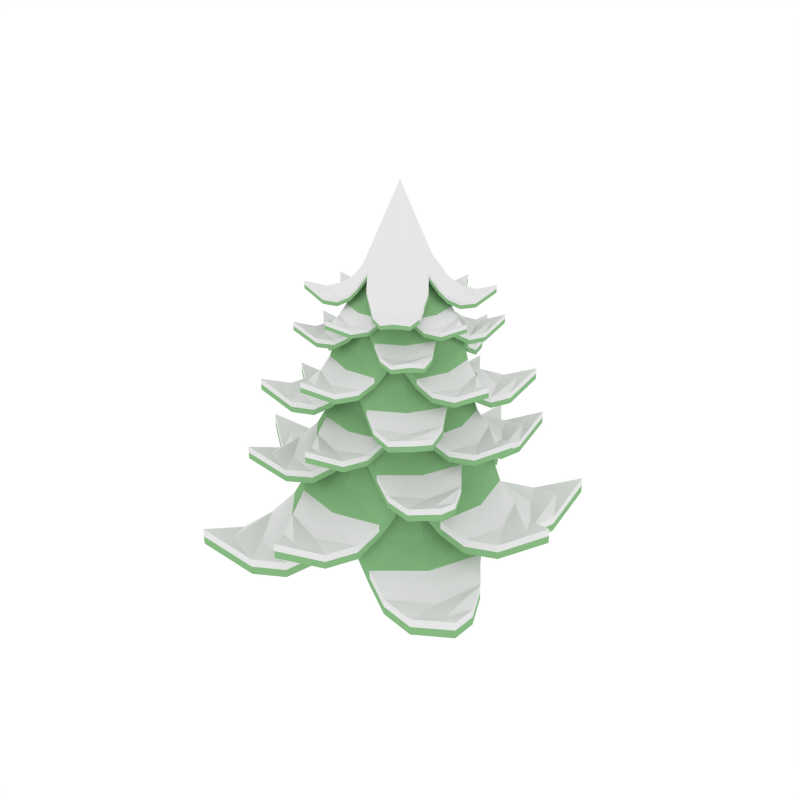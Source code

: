 # Source: PineTree_Snow.blend  (saved by Blender 2.79.0; exported with 4.5.12 LTS)
import bpy
from mathutils import Matrix  # noqa: F401  (used for matrix-valued properties, if any)

bpy.ops.wm.read_factory_settings(use_empty=True)
scene = bpy.context.scene
scene.name = 'Scene'

# ---- collections
col_collection_1 = bpy.data.collections.new('Collection 1'); scene.collection.children.link(col_collection_1)

# ---- materials (node trees are filled in below, after node groups)
mat_brown = bpy.data.materials.new('Brown')
mat_brown.alpha_threshold = 0.0
mat_brown.diffuse_color = (0.3424, 0.1887, 0.07159, 1.0)
mat_brown.roughness = 0.5
mat_green = bpy.data.materials.new('Green')
mat_green.alpha_threshold = 0.0
mat_green.diffuse_color = (0.2475, 0.4869, 0.2274, 1.0)
mat_green.roughness = 0.5
mat_white = bpy.data.materials.new('White')
mat_white.alpha_threshold = 0.0
mat_white.roughness = 0.5

# ---- material node trees

# ---- world
world_world = bpy.data.worlds.new('World'); scene.world = world_world
world_world.color = (1.0, 1.0, 1.0)
world_world.use_sun_shadow = False
world_world.sun_shadow_jitter_overblur = 0.0
world_world.cycles.sampling_method = 'NONE'
world_world.cycles.sample_map_resolution = 256

# ---- meshes
me_cylinder_001 = bpy.data.meshes.new('Cylinder.001')
me_cylinder_001.from_pydata([(0.0, 0.2835, -0.02526), (0.0, 0.1762, 4.261), (0.2005, 0.2005, -0.02526), (0.1246, 0.1246, 4.261), (0.2835, -1.239e-08, -0.02526), (0.1762, -7.703e-09, 4.261), (0.2005, -0.2005, -0.02526), (0.1246, -0.1246, 4.261), (-2.478e-08, -0.2835, -0.02526), (-1.541e-08, -0.1762, 4.261), (-0.2005, -0.2005, -0.02526), (-0.1246, -0.1246, 4.261), (-0.2835, 3.381e-09, -0.02526), (-0.1762, 2.101e-09, 4.261), (-0.2005, 0.2005, -0.02526), (-0.1246, 0.1246, 4.261), (0.0, 0.1945, 1.324), (0.1375, 0.1375, 1.324), (0.1945, -8.502e-09, 1.324), (0.1375, -0.1375, 1.324), (-1.7e-08, -0.1945, 1.324), (-0.1375, -0.1375, 1.324), (-0.1945, 2.319e-09, 1.324), (-0.1375, 0.1375, 1.324), (-0.4066, -0.2981, 5.363), (-0.2054, -0.6747, 5.167), (-0.5036, -0.3693, 5.168), (-0.7053, 0.006987, 5.167), (-0.5034, -0.7643, 4.927), (-0.782, -0.5734, 4.915), (-0.8803, -0.2503, 4.927), (-0.7445, -0.7971, 4.91), (-0.945, -0.6929, 4.968), (-0.984, -0.4703, 4.91), (-0.6173, -0.4527, 5.022), (-0.768, -0.1037, 5.028), (-0.3298, -0.7013, 5.028), (-1.096, -0.8038, 5.061), (-0.08969, -0.5828, 5.367), (0.2981, -0.4066, 5.363), (-0.006987, -0.7053, 5.167), (0.3693, -0.5036, 5.168), (0.6747, -0.2054, 5.167), (0.2503, -0.8803, 4.927), (0.5734, -0.782, 4.915), (0.7643, -0.5034, 4.927), (0.4703, -0.984, 4.91), (0.6929, -0.945, 4.968), (0.7971, -0.7445, 4.91), (0.4527, -0.6173, 5.022), (0.7013, -0.3298, 5.028), (0.1037, -0.768, 5.028), (0.8038, -1.096, 5.061), (-0.2981, 0.4066, 5.363), (-0.5828, 0.08969, 5.367), (0.006987, 0.7053, 5.167), (-0.3693, 0.5036, 5.168), (-0.6747, 0.2054, 5.167), (-0.2503, 0.8803, 4.927), (-0.5734, 0.782, 4.915), (-0.7643, 0.5034, 4.927), (-0.4703, 0.984, 4.91), (-0.6929, 0.945, 4.968), (-0.7971, 0.7445, 4.91), (-0.4527, 0.6173, 5.022), (-0.7013, 0.3298, 5.028), (-0.1037, 0.768, 5.028), (-0.8038, 1.096, 5.061), (0.0, 0.0, 5.494), (0.08969, 0.5828, 5.367), (0.4066, 0.2981, 5.363), (0.5828, -0.08969, 5.367), (0.2054, 0.6747, 5.167), (0.5036, 0.3693, 5.168), (0.7053, -0.006987, 5.167), (0.5034, 0.7643, 4.927), (0.782, 0.5734, 4.915), (0.8803, 0.2503, 4.927), (0.7445, 0.7971, 4.91), (0.945, 0.6929, 4.968), (0.984, 0.4703, 4.91), (0.6173, 0.4527, 5.022), (0.768, 0.1037, 5.028), (0.3298, 0.7013, 5.028), (1.096, 0.8038, 5.061), (-0.496, 0.07634, 5.163), (-0.6195, -0.3303, 4.959), (-0.6144, 0.09455, 4.96), (-0.4915, 0.5013, 4.959), (-0.8923, -0.1837, 4.71), (-0.9539, 0.1468, 4.698), (-0.7957, 0.4435, 4.71), (-1.085, -0.03703, 4.693), (-1.153, 0.1774, 4.753), (-1.024, 0.3616, 4.693), (-0.7531, 0.1159, 4.809), (-0.6135, 0.4676, 4.815), (-0.7258, -0.2615, 4.815), (-1.337, 0.2058, 4.85), (-0.4733, -0.3471, 5.167), (-0.07634, -0.496, 5.163), (-0.5013, -0.4915, 4.959), (-0.09455, -0.6144, 4.96), (0.3303, -0.6195, 4.959), (-0.4435, -0.7957, 4.71), (-0.1468, -0.9539, 4.698), (0.1837, -0.8923, 4.71), (-0.3616, -1.024, 4.693), (-0.1774, -1.153, 4.753), (0.03703, -1.085, 4.693), (-0.1159, -0.7531, 4.809), (0.2615, -0.7258, 4.815), (-0.4676, -0.6135, 4.815), (-0.2058, -1.337, 4.85), (0.07634, 0.496, 5.163), (-0.3471, 0.4733, 5.167), (0.5013, 0.4915, 4.959), (0.09455, 0.6144, 4.96), (-0.3303, 0.6195, 4.959), (0.4435, 0.7957, 4.71), (0.1468, 0.9539, 4.698), (-0.1837, 0.8923, 4.71), (0.3616, 1.024, 4.693), (0.1774, 1.153, 4.753), (-0.03703, 1.085, 4.693), (0.1159, 0.7531, 4.809), (-0.2615, 0.7258, 4.815), (0.4676, 0.6135, 4.815), (0.2058, 1.337, 4.85), (0.0, 0.0, 5.299), (0.4733, 0.3471, 5.167), (0.496, -0.07634, 5.163), (0.3471, -0.4733, 5.167), (0.6195, 0.3303, 4.959), (0.6144, -0.09455, 4.96), (0.4915, -0.5013, 4.959), (0.8923, 0.1837, 4.71), (0.9539, -0.1468, 4.698), (0.7957, -0.4435, 4.71), (1.085, 0.03703, 4.693), (1.153, -0.1774, 4.753), (1.024, -0.3616, 4.693), (0.7531, -0.1159, 4.809), (0.6135, -0.4676, 4.815), (0.7258, 0.2615, 4.815), (1.337, -0.2058, 4.85), (-0.961, -1.313, 2.581), (-1.282, -0.8462, 2.601), (0.012, -1.185, 3.02), (-0.6199, -0.8471, 3.022), (-1.133, -0.3471, 3.02), (-0.5004, -0.6838, 3.364), (-0.9788, -0.1516, 3.37), (-1.84, 1.347, 2.837), (-1.29, 0.1733, 2.778), (-0.5555, 1.177, 2.778), (-1.038, 0.7592, 2.768), (-1.25, 1.336, 2.572), (-1.586, 1.161, 2.673), (-1.652, 0.7874, 2.572), (-0.8462, 1.282, 2.601), (-1.313, 0.961, 2.581), (-1.478, 0.4187, 2.601), (-0.3471, 1.133, 3.02), (-0.8471, 0.6199, 3.022), (-1.185, -0.012, 3.02), (-0.6838, 0.5004, 3.364), (1.841, -1.347, 2.641), (1.289, -0.1727, 2.583), (0.5545, -1.176, 2.583), (1.037, -0.7585, 2.572), (1.25, -1.336, 2.377), (1.587, -1.161, 2.478), (1.652, -0.7876, 2.377), (0.8459, -1.282, 2.406), (1.313, -0.9608, 2.385), (1.477, -0.4185, 2.406), (0.3457, -1.132, 2.826), (0.8456, -0.6188, 2.827), (1.183, 0.01286, 2.826), (0.1514, -0.9777, 3.175), (0.6827, -0.4996, 3.169), (0.9777, 0.1514, 3.175), (0.0, 0.0, 3.398), (1.347, 1.841, 2.641), (1.176, 0.5545, 2.583), (0.1727, 1.289, 2.583), (0.7585, 1.037, 2.572), (0.7876, 1.652, 2.377), (1.161, 1.587, 2.478), (1.336, 1.25, 2.377), (0.4185, 1.477, 2.406), (0.9608, 1.313, 2.385), (1.282, 0.8459, 2.406), (-0.01286, 1.183, 2.826), (0.6188, 0.8456, 2.827), (1.132, 0.3457, 2.826), (-0.1514, 0.9777, 3.175), (0.4996, 0.6827, 3.169), (-1.347, -1.841, 2.641), (-1.176, -0.5545, 2.583), (-0.1727, -1.289, 2.583), (-0.7585, -1.037, 2.572), (-0.7876, -1.652, 2.377), (-1.161, -1.587, 2.478), (-1.336, -1.25, 2.377), (-0.4185, -1.477, 2.406), (-0.9608, -1.313, 2.385), (-1.282, -0.8459, 2.406), (0.01286, -1.183, 2.826), (-0.6188, -0.8456, 2.827), (-1.132, -0.3457, 2.826), (-0.4996, -0.6827, 3.169), (-0.9777, -0.1514, 3.175), (-1.841, 1.347, 2.641), (-1.289, 0.1727, 2.583), (-0.5545, 1.176, 2.583), (-1.037, 0.7585, 2.572), (-1.25, 1.336, 2.377), (-1.587, 1.161, 2.478), (-1.652, 0.7876, 2.377), (-0.8459, 1.282, 2.406), (-1.313, 0.9608, 2.385), (-1.477, 0.4185, 2.406), (-0.3457, 1.132, 2.826), (-0.8456, 0.6188, 2.827), (-1.183, -0.01286, 2.826), (-0.6827, 0.4996, 3.169), (2.027, 0.009305, 3.244), (1.013, 0.5573, 3.191), (1.018, -0.548, 3.191), (1.599, -0.2948, 3.008), (1.597, 0.3095, 3.008), (1.282, -0.4695, 3.034), (1.277, 0.4812, 3.034), (0.8457, -0.6266, 3.407), (0.8399, 0.6343, 3.407), (0.625, -0.6192, 3.718), (0.6192, 0.625, 3.718), (-0.009305, 2.027, 3.244), (0.548, 1.018, 3.191), (-0.5573, 1.013, 3.191), (-0.3095, 1.597, 3.008), (0.2948, 1.599, 3.008), (-0.4812, 1.277, 3.034), (0.4695, 1.282, 3.034), (-0.6343, 0.8399, 3.407), (0.6266, 0.8457, 3.407), (-0.625, 0.6192, 3.718), (0.009305, -2.027, 3.244), (-0.548, -1.018, 3.191), (0.5573, -1.013, 3.191), (0.3095, -1.597, 3.008), (-0.2948, -1.599, 3.008), (0.4812, -1.277, 3.034), (-0.4695, -1.282, 3.034), (0.6343, -0.8399, 3.407), (-0.6266, -0.8457, 3.407), (-0.6192, -0.625, 3.718), (-2.027, -0.009305, 3.244), (-1.013, -0.5573, 3.191), (-1.018, 0.548, 3.191), (-1.599, 0.2948, 3.008), (-1.597, -0.3095, 3.008), (-1.282, 0.4695, 3.034), (-1.277, -0.4812, 3.034), (-0.8457, 0.6266, 3.407), (-0.8399, -0.6343, 3.407), (0.0, 0.2745, 0.01747), (0.0, 0.1689, 4.184), (0.1941, 0.1941, 0.01747), (0.1194, 0.1194, 4.184), (0.2745, -1.239e-08, 0.01747), (0.1689, -7.703e-09, 4.184), (0.1941, -0.1941, 0.01747), (0.1194, -0.1194, 4.184), (-2.478e-08, -0.2745, 0.01747), (-1.541e-08, -0.1689, 4.184), (-0.1941, -0.1941, 0.01747), (-0.1194, -0.1194, 4.184), (-0.2745, 3.381e-09, 0.01747), (-0.1689, 2.101e-09, 4.184), (-0.1941, 0.1941, 0.01747), (-0.1194, 0.1194, 4.184), (0.0, 0.1856, 1.279), (0.1312, 0.1312, 1.279), (0.1856, -8.502e-09, 1.279), (0.1312, -0.1312, 1.279), (-1.7e-08, -0.1856, 1.279), (-0.1312, -0.1312, 1.279), (-0.1856, 2.319e-09, 1.279), (-0.1312, 0.1312, 1.279), (-0.4072, -0.2986, 5.479), (-0.2062, -0.6755, 5.282), (-0.5044, -0.3699, 5.283), (-0.7063, 0.006499, 5.282), (-0.5036, -0.7646, 5.043), (-0.7821, -0.5734, 5.031), (-0.8806, -0.2504, 5.043), (-0.7444, -0.797, 5.026), (-0.9447, -0.6927, 5.084), (-0.984, -0.4702, 5.026), (-0.6179, -0.453, 5.138), (-0.7687, -0.104, 5.144), (-0.3303, -0.7019, 5.144), (-1.096, -0.8036, 5.178), (-0.08979, -0.5834, 5.483), (0.2986, -0.4072, 5.479), (-0.006499, -0.7063, 5.282), (0.3699, -0.5044, 5.283), (0.6755, -0.2062, 5.282), (0.2504, -0.8806, 5.043), (0.5734, -0.7821, 5.031), (0.7646, -0.5036, 5.043), (0.4702, -0.984, 5.026), (0.6927, -0.9447, 5.084), (0.797, -0.7444, 5.026), (0.453, -0.6179, 5.138), (0.7019, -0.3303, 5.144), (0.104, -0.7687, 5.144), (0.8036, -1.096, 5.178), (-0.2986, 0.4072, 5.479), (-0.5834, 0.08979, 5.483), (0.006499, 0.7063, 5.282), (-0.3699, 0.5044, 5.283), (-0.6755, 0.2062, 5.282), (-0.2504, 0.8806, 5.043), (-0.5734, 0.7821, 5.031), (-0.7646, 0.5036, 5.043), (-0.4702, 0.984, 5.026), (-0.6927, 0.9447, 5.084), (-0.797, 0.7444, 5.026), (-0.453, 0.6179, 5.138), (-0.7019, 0.3303, 5.144), (-0.104, 0.7687, 5.144), (-0.8036, 1.096, 5.178), (0.0, 0.0, 6.666), (0.08979, 0.5834, 5.483), (0.4072, 0.2986, 5.479), (0.5834, -0.08979, 5.483), (0.2062, 0.6755, 5.282), (0.5044, 0.3699, 5.283), (0.7063, -0.006499, 5.282), (0.5036, 0.7646, 5.043), (0.7821, 0.5734, 5.031), (0.8806, 0.2504, 5.043), (0.7444, 0.797, 5.026), (0.9447, 0.6927, 5.084), (0.984, 0.4702, 5.026), (0.6179, 0.453, 5.138), (0.7687, 0.104, 5.144), (0.3303, 0.7019, 5.144), (1.096, 0.8036, 5.178), (-0.4968, 0.07646, 5.278), (-0.6206, -0.3304, 5.075), (-0.6154, 0.09472, 5.075), (-0.4926, 0.5017, 5.075), (-0.8926, -0.1837, 4.826), (-0.9541, 0.1468, 4.814), (-0.7961, 0.4436, 4.826), (-1.085, -0.03709, 4.809), (-1.153, 0.1774, 4.869), (-1.024, 0.3616, 4.809), (-0.7538, 0.116, 4.925), (-0.6143, 0.4679, 4.931), (-0.7266, -0.2615, 4.931), (-1.337, 0.2058, 4.966), (-0.4739, -0.3475, 5.282), (-0.07646, -0.4968, 5.278), (-0.5017, -0.4926, 5.075), (-0.09472, -0.6154, 5.075), (0.3304, -0.6206, 5.075), (-0.4436, -0.7961, 4.826), (-0.1468, -0.9541, 4.814), (0.1837, -0.8926, 4.826), (-0.3616, -1.024, 4.809), (-0.1774, -1.153, 4.869), (0.03709, -1.085, 4.809), (-0.116, -0.7538, 4.925), (0.2615, -0.7266, 4.931), (-0.4679, -0.6143, 4.931), (-0.2058, -1.337, 4.966), (0.07646, 0.4968, 5.278), (-0.3475, 0.4739, 5.282), (0.5017, 0.4926, 5.075), (0.09472, 0.6154, 5.075), (-0.3304, 0.6206, 5.075), (0.4436, 0.7961, 4.826), (0.1468, 0.9541, 4.814), (-0.1837, 0.8926, 4.826), (0.3616, 1.024, 4.809), (0.1774, 1.153, 4.869), (-0.03709, 1.085, 4.809), (0.116, 0.7538, 4.925), (-0.2615, 0.7266, 4.931), (0.4679, 0.6143, 4.931), (0.2058, 1.337, 4.966), (0.0, 0.0, 5.415), (0.4739, 0.3475, 5.282), (0.4968, -0.07646, 5.278), (0.3475, -0.4739, 5.282), (0.6206, 0.3304, 5.075), (0.6154, -0.09472, 5.075), (0.4926, -0.5017, 5.075), (0.8926, 0.1837, 4.826), (0.9541, -0.1468, 4.814), (0.7961, -0.4436, 4.826), (1.085, 0.03709, 4.809), (1.153, -0.1774, 4.869), (1.024, -0.3616, 4.809), (0.7538, -0.116, 4.925), (0.6143, -0.4679, 4.931), (0.7266, 0.2615, 4.931), (1.337, -0.2058, 4.966), (2.027, 0.009304, 3.33), (1.014, 0.5575, 3.278), (1.019, -0.5481, 3.278), (1.143, 0.005245, 3.269), (1.599, -0.2948, 3.095), (1.747, 0.00802, 3.185), (1.597, 0.3095, 3.095), (1.282, -0.4695, 3.121), (1.446, 0.006639, 3.103), (1.278, 0.4813, 3.121), (0.8466, -0.6267, 3.493), (0.9328, 0.004283, 3.494), (0.8408, 0.6345, 3.493), (0.6253, -0.6196, 3.805), (0.753, 0.003457, 3.799), (0.6196, 0.6253, 3.805), (0.0, 0.0, 4.003), (-0.009303, 2.027, 3.33), (0.5481, 1.019, 3.278), (-0.5575, 1.014, 3.278), (-0.005245, 1.143, 3.269), (-0.3095, 1.597, 3.095), (-0.00802, 1.747, 3.185), (0.2948, 1.599, 3.095), (-0.4813, 1.278, 3.121), (-0.006639, 1.446, 3.103), (0.4695, 1.282, 3.121), (-0.6345, 0.8408, 3.493), (-0.004283, 0.9328, 3.494), (0.6267, 0.8466, 3.493), (-0.6253, 0.6196, 3.805), (-0.003457, 0.753, 3.799), (0.009303, -2.027, 3.33), (-0.5481, -1.019, 3.278), (0.5575, -1.014, 3.278), (0.005245, -1.143, 3.269), (0.3095, -1.597, 3.095), (0.00802, -1.747, 3.185), (-0.2948, -1.599, 3.095), (0.4813, -1.278, 3.121), (0.006639, -1.446, 3.103), (-0.4695, -1.282, 3.121), (0.6345, -0.8408, 3.493), (0.004283, -0.9328, 3.494), (-0.6267, -0.8466, 3.493), (0.003457, -0.753, 3.799), (-0.6196, -0.6253, 3.805), (-2.027, -0.009304, 3.33), (-1.014, -0.5575, 3.278), (-1.019, 0.5481, 3.278), (-1.143, -0.005245, 3.269), (-1.599, 0.2948, 3.095), (-1.747, -0.00802, 3.185), (-1.597, -0.3095, 3.095), (-1.282, 0.4695, 3.121), (-1.446, -0.006639, 3.103), (-1.278, -0.4813, 3.121), (-0.8466, 0.6267, 3.493), (-0.9328, -0.004283, 3.494), (-0.8408, -0.6345, 3.493), (-0.753, -0.003457, 3.799), (2.027, 0.009307, 3.157), (1.012, 0.5572, 3.105), (1.018, -0.5479, 3.105), (1.142, 0.005241, 3.095), (1.6, -0.2947, 2.921), (1.747, 0.008022, 3.011), (1.597, 0.3094, 2.921), (1.281, -0.4694, 2.947), (1.446, 0.006638, 2.929), (1.277, 0.4811, 2.947), (0.8449, -0.6264, 3.32), (0.9312, 0.004275, 3.322), (0.8391, 0.6342, 3.32), (0.6246, -0.6189, 3.631), (0.7518, 0.003451, 3.625), (0.6189, 0.6246, 3.631), (0.0, 0.0, 3.829), (-0.009306, 2.027, 3.157), (0.5479, 1.018, 3.105), (-0.5572, 1.012, 3.105), (-0.005241, 1.142, 3.095), (-0.3094, 1.597, 2.921), (-0.008022, 1.747, 3.011), (0.2947, 1.6, 2.921), (-0.4811, 1.277, 2.947), (-0.006638, 1.446, 2.929), (0.4694, 1.281, 2.947), (-0.6342, 0.8391, 3.32), (-0.004275, 0.9312, 3.322), (0.6264, 0.8449, 3.32), (-0.6246, 0.6189, 3.631), (-0.003452, 0.7518, 3.625), (0.009306, -2.027, 3.157), (-0.5479, -1.018, 3.105), (0.5572, -1.012, 3.105), (0.005241, -1.142, 3.095), (0.3094, -1.597, 2.921), (0.008022, -1.747, 3.011), (-0.2947, -1.6, 2.921), (0.4811, -1.277, 2.947), (0.006638, -1.446, 2.929), (-0.4694, -1.281, 2.947), (0.6342, -0.8391, 3.32), (0.004275, -0.9312, 3.322), (-0.6264, -0.8449, 3.32), (0.003452, -0.7518, 3.625), (-0.6189, -0.6246, 3.631), (-2.027, -0.009307, 3.157), (-1.012, -0.5572, 3.105), (-1.018, 0.5479, 3.105), (-1.142, -0.005241, 3.095), (-1.6, 0.2947, 2.921), (-1.747, -0.008022, 3.011), (-1.597, -0.3094, 2.921), (-1.281, 0.4694, 2.947), (-1.446, -0.006638, 2.929), (-1.277, -0.4811, 2.947), (-0.8449, 0.6264, 3.32), (-0.9312, -0.004275, 3.322), (-0.8391, -0.6342, 3.32), (-0.7518, -0.003451, 3.625), (-0.6201, -0.3303, 5.017), (-0.492, 0.5015, 5.017), (-0.8924, -0.1837, 4.768), (-0.7959, 0.4435, 4.768), (-1.085, -0.03706, 4.751), (-1.024, 0.3616, 4.751), (-0.6139, 0.4677, 4.873), (-0.7262, -0.2615, 4.873), (-1.337, 0.2058, 4.908), (-0.4736, -0.3473, 5.224), (-0.5015, -0.492, 5.017), (0.3303, -0.6201, 5.017), (-0.4435, -0.7959, 4.768), (0.1837, -0.8924, 4.768), (-0.3616, -1.024, 4.751), (0.03706, -1.085, 4.751), (0.2615, -0.7262, 4.873), (-0.4677, -0.6139, 4.873), (-0.2058, -1.337, 4.908), (-0.3473, 0.4736, 5.224), (0.5015, 0.492, 5.017), (-0.3303, 0.6201, 5.017), (0.4435, 0.7959, 4.768), (-0.1837, 0.8924, 4.768), (0.3616, 1.024, 4.751), (-0.03706, 1.085, 4.751), (-0.2615, 0.7262, 4.873), (0.4677, 0.6139, 4.873), (0.2058, 1.337, 4.908), (0.4736, 0.3473, 5.224), (0.3473, -0.4736, 5.224), (0.6201, 0.3303, 5.017), (0.492, -0.5015, 5.017), (0.8924, 0.1837, 4.768), (0.7959, -0.4435, 4.768), (1.085, 0.03706, 4.751), (1.024, -0.3616, 4.751), (0.6139, -0.4677, 4.873), (0.7262, 0.2615, 4.873), (1.337, -0.2058, 4.908), (-0.2058, -0.6751, 5.225), (-0.7058, 0.006743, 5.225), (-0.5035, -0.7644, 4.985), (-0.8805, -0.2503, 4.985), (-0.7444, -0.7971, 4.968), (-0.984, -0.4703, 4.968), (-0.7684, -0.1038, 5.086), (-0.3301, -0.7016, 5.086), (-1.096, -0.8037, 5.12), (-0.08974, -0.5831, 5.425), (-0.006743, -0.7058, 5.225), (0.6751, -0.2058, 5.225), (0.2503, -0.8805, 4.985), (0.7644, -0.5035, 4.985), (0.4703, -0.984, 4.968), (0.7971, -0.7444, 4.968), (0.7016, -0.3301, 5.086), (0.1038, -0.7684, 5.086), (0.8037, -1.096, 5.12), (-0.5831, 0.08974, 5.425), (0.006743, 0.7058, 5.225), (-0.6751, 0.2058, 5.225), (-0.2503, 0.8805, 4.985), (-0.7644, 0.5035, 4.985), (-0.4703, 0.984, 4.968), (-0.7971, 0.7444, 4.968), (-0.7016, 0.3301, 5.086), (-0.1038, 0.7684, 5.086), (-0.8037, 1.096, 5.12), (0.08974, 0.5831, 5.425), (0.5831, -0.08974, 5.425), (0.2058, 0.6751, 5.225), (0.7058, -0.006743, 5.225), (0.5035, 0.7644, 4.985), (0.8805, 0.2503, 4.985), (0.7444, 0.7971, 4.968), (0.984, 0.4703, 4.968), (0.7684, 0.1038, 5.086), (0.3301, 0.7016, 5.086), (1.096, 0.8037, 5.12), (-0.3978, 0.4007, 4.858), (-0.7815, 0.1153, 4.629), (-0.4928, 0.4964, 4.63), (-0.1096, 0.7823, 4.629), (-0.9303, 0.4304, 4.349), (-0.7651, 0.7707, 4.335), (-0.4236, 0.9334, 4.349), (-1.007, 0.692, 4.329), (-0.9246, 0.9314, 4.397), (-0.6846, 1.012, 4.329), (-0.6041, 0.6085, 4.46), (-0.2426, 0.8334, 4.467), (-0.8316, 0.2486, 4.467), (-1.073, 1.081, 4.506), (-0.6604, 0.0024, 4.862), (-0.4007, -0.3978, 4.858), (-0.7823, -0.1096, 4.629), (-0.4964, -0.4928, 4.63), (-0.1153, -0.7815, 4.629), (-0.9334, -0.4236, 4.349), (-0.7707, -0.7651, 4.335), (-0.4304, -0.9303, 4.349), (-1.012, -0.6846, 4.329), (-0.9314, -0.9246, 4.397), (-0.692, -1.007, 4.329), (-0.6085, -0.6041, 4.46), (-0.2486, -0.8316, 4.467), (-0.8334, -0.2426, 4.467), (-1.081, -1.073, 4.506), (0.4007, 0.3978, 4.858), (0.0024, 0.6604, 4.862), (0.7823, 0.1096, 4.629), (0.4964, 0.4928, 4.63), (0.1153, 0.7815, 4.629), (0.9334, 0.4236, 4.349), (0.7707, 0.7651, 4.335), (0.4304, 0.9303, 4.349), (1.012, 0.6846, 4.329), (0.9314, 0.9246, 4.397), (0.692, 1.007, 4.329), (0.6085, 0.6041, 4.46), (0.2486, 0.8316, 4.467), (0.8334, 0.2426, 4.467), (1.081, 1.073, 4.506), (0.0, 0.0, 5.011), (0.6604, -0.0024, 4.862), (0.3978, -0.4007, 4.858), (-0.0024, -0.6604, 4.862), (0.7815, -0.1153, 4.629), (0.4928, -0.4964, 4.63), (0.1096, -0.7823, 4.629), (0.9303, -0.4304, 4.349), (0.7651, -0.7707, 4.335), (0.4236, -0.9334, 4.349), (1.007, -0.692, 4.329), (0.9246, -0.9314, 4.397), (0.6846, -1.012, 4.329), (0.6041, -0.6085, 4.46), (0.2426, -0.8334, 4.467), (0.8316, -0.2486, 4.467), (1.073, -1.081, 4.506), (-0.3984, 0.4014, 4.988), (-0.7825, 0.116, 4.759), (-0.4936, 0.4972, 4.76), (-0.1103, 0.7834, 4.759), (-0.9306, 0.4306, 4.479), (-0.7652, 0.7708, 4.465), (-0.4238, 0.9337, 4.479), (-1.007, 0.6918, 4.46), (-0.9244, 0.9311, 4.527), (-0.6845, 1.012, 4.46), (-0.6046, 0.609, 4.59), (-0.2431, 0.8342, 4.597), (-0.8324, 0.2492, 4.597), (-1.072, 1.08, 4.637), (-0.6612, 0.002403, 4.993), (-0.4014, -0.3984, 4.988), (-0.7834, -0.1103, 4.759), (-0.4972, -0.4936, 4.76), (-0.116, -0.7825, 4.759), (-0.9337, -0.4238, 4.479), (-0.7708, -0.7652, 4.465), (-0.4306, -0.9306, 4.479), (-1.012, -0.6845, 4.46), (-0.9311, -0.9244, 4.527), (-0.6918, -1.007, 4.46), (-0.609, -0.6046, 4.59), (-0.2492, -0.8324, 4.597), (-0.8342, -0.2431, 4.597), (-1.08, -1.072, 4.637), (0.4014, 0.3984, 4.988), (0.002403, 0.6612, 4.993), (0.7834, 0.1103, 4.759), (0.4972, 0.4936, 4.76), (0.116, 0.7825, 4.759), (0.9337, 0.4238, 4.479), (0.7708, 0.7652, 4.465), (0.4306, 0.9306, 4.479), (1.012, 0.6845, 4.46), (0.9311, 0.9244, 4.527), (0.6918, 1.007, 4.46), (0.609, 0.6046, 4.59), (0.2492, 0.8324, 4.597), (0.8342, 0.2431, 4.597), (1.08, 1.072, 4.637), (0.0, 0.0, 5.142), (0.6612, -0.002403, 4.993), (0.3984, -0.4014, 4.988), (-0.002403, -0.6612, 4.993), (0.7825, -0.116, 4.759), (0.4936, -0.4972, 4.76), (0.1103, -0.7834, 4.759), (0.9306, -0.4306, 4.479), (0.7652, -0.7708, 4.465), (0.4238, -0.9337, 4.479), (1.007, -0.6918, 4.46), (0.9244, -0.9311, 4.527), (0.6845, -1.012, 4.46), (0.6046, -0.609, 4.59), (0.2431, -0.8342, 4.597), (0.8324, -0.2492, 4.597), (1.072, -1.08, 4.637), (-0.782, 0.1156, 4.694), (-0.1099, 0.7828, 4.694), (-0.9305, 0.4305, 4.414), (-0.4237, 0.9336, 4.414), (-1.007, 0.6919, 4.395), (-0.6846, 1.012, 4.395), (-0.2428, 0.8338, 4.532), (-0.832, 0.2489, 4.532), (-1.073, 1.08, 4.571), (-0.6608, 0.002402, 4.928), (-0.7828, -0.1099, 4.694), (-0.1156, -0.782, 4.694), (-0.9336, -0.4237, 4.414), (-0.4305, -0.9305, 4.414), (-1.012, -0.6846, 4.395), (-0.6919, -1.007, 4.395), (-0.2489, -0.832, 4.532), (-0.8338, -0.2428, 4.532), (-1.08, -1.073, 4.571), (0.002402, 0.6608, 4.928), (0.7828, 0.1099, 4.694), (0.1156, 0.782, 4.694), (0.9336, 0.4237, 4.414), (0.4305, 0.9305, 4.414), (1.012, 0.6846, 4.395), (0.6919, 1.007, 4.395), (0.2489, 0.832, 4.532), (0.8338, 0.2428, 4.532), (1.08, 1.073, 4.571), (0.6608, -0.002402, 4.928), (-0.002402, -0.6608, 4.928), (0.782, -0.1156, 4.694), (0.1099, -0.7828, 4.694), (0.9305, -0.4305, 4.414), (0.4237, -0.9336, 4.414), (1.007, -0.6919, 4.395), (0.6846, -1.012, 4.395), (0.2428, -0.8338, 4.532), (0.832, -0.2489, 4.532), (1.073, -1.08, 4.571), (-0.661, 0.1017, 4.461), (-0.8256, -0.4402, 4.189), (-0.8188, 0.126, 4.19), (-0.655, 0.6681, 4.189), (-1.189, -0.2448, 3.857), (-1.271, 0.1957, 3.841), (-1.061, 0.591, 3.857), (-1.446, -0.04935, 3.834), (-1.536, 0.2365, 3.914), (-1.364, 0.4819, 3.834), (-1.004, 0.1545, 3.989), (-0.8177, 0.6232, 3.997), (-0.9672, -0.3485, 3.997), (-1.782, 0.2743, 4.044), (-0.6308, -0.4625, 4.466), (-0.1017, -0.661, 4.461), (-0.6681, -0.655, 4.189), (-0.126, -0.8188, 4.19), (0.4402, -0.8256, 4.189), (-0.591, -1.061, 3.857), (-0.1957, -1.271, 3.841), (0.2448, -1.189, 3.857), (-0.4819, -1.364, 3.834), (-0.2365, -1.536, 3.914), (0.04934, -1.446, 3.834), (-0.1545, -1.004, 3.989), (0.3485, -0.9672, 3.997), (-0.6232, -0.8177, 3.997), (-0.2743, -1.782, 4.044), (0.1017, 0.661, 4.461), (-0.4625, 0.6308, 4.466), (0.6681, 0.655, 4.189), (0.126, 0.8188, 4.19), (-0.4402, 0.8256, 4.189), (0.591, 1.061, 3.857), (0.1957, 1.271, 3.841), (-0.2448, 1.189, 3.857), (0.4819, 1.364, 3.834), (0.2365, 1.536, 3.914), (-0.04934, 1.446, 3.834), (0.1545, 1.004, 3.989), (-0.3485, 0.9672, 3.997), (0.6232, 0.8177, 3.997), (0.2743, 1.782, 4.044), (0.0, 0.0, 4.642), (0.6308, 0.4625, 4.466), (0.661, -0.1017, 4.461), (0.4625, -0.6308, 4.466), (0.8256, 0.4402, 4.189), (0.8188, -0.126, 4.19), (0.655, -0.6681, 4.189), (1.189, 0.2448, 3.857), (1.271, -0.1957, 3.841), (1.061, -0.591, 3.857), (1.446, 0.04935, 3.834), (1.536, -0.2365, 3.914), (1.364, -0.4819, 3.834), (1.004, -0.1545, 3.989), (0.8177, -0.6232, 3.997), (0.9672, 0.3485, 3.997), (1.782, -0.2743, 4.044), (-0.6621, 0.1019, 4.615), (-0.8271, -0.4403, 4.343), (-0.8202, 0.1262, 4.344), (-0.6565, 0.6686, 4.343), (-1.19, -0.2448, 4.012), (-1.272, 0.1957, 3.996), (-1.061, 0.5912, 4.012), (-1.446, -0.04943, 3.989), (-1.536, 0.2364, 4.069), (-1.364, 0.4819, 3.989), (-1.005, 0.1546, 4.143), (-0.8187, 0.6236, 4.152), (-0.9683, -0.3485, 4.152), (-1.782, 0.2742, 4.198), (-0.6315, -0.4631, 4.62), (-0.1019, -0.6621, 4.615), (-0.6686, -0.6565, 4.343), (-0.1262, -0.8202, 4.344), (0.4403, -0.8271, 4.343), (-0.5912, -1.061, 4.012), (-0.1957, -1.272, 3.996), (0.2448, -1.19, 4.012), (-0.4819, -1.364, 3.989), (-0.2364, -1.536, 4.069), (0.04943, -1.446, 3.989), (-0.1546, -1.005, 4.143), (0.3485, -0.9683, 4.152), (-0.6236, -0.8187, 4.152), (-0.2742, -1.782, 4.198), (0.1019, 0.6621, 4.615), (-0.4631, 0.6315, 4.62), (0.6686, 0.6565, 4.343), (0.1262, 0.8202, 4.344), (-0.4403, 0.8271, 4.343), (0.5912, 1.061, 4.012), (0.1957, 1.272, 3.996), (-0.2448, 1.19, 4.012), (0.4819, 1.364, 3.989), (0.2364, 1.536, 4.069), (-0.04943, 1.446, 3.989), (0.1546, 1.005, 4.143), (-0.3485, 0.9683, 4.152), (0.6236, 0.8187, 4.152), (0.2742, 1.782, 4.198), (0.0, 0.0, 4.797), (0.6315, 0.4631, 4.62), (0.6621, -0.1019, 4.615), (0.4631, -0.6315, 4.62), (0.8271, 0.4403, 4.343), (0.8202, -0.1262, 4.344), (0.6565, -0.6686, 4.343), (1.19, 0.2448, 4.012), (1.272, -0.1957, 3.996), (1.061, -0.5912, 4.012), (1.446, 0.04943, 3.989), (1.536, -0.2364, 4.069), (1.364, -0.4819, 3.989), (1.005, -0.1546, 4.143), (0.8187, -0.6236, 4.152), (0.9683, 0.3485, 4.152), (1.782, -0.2742, 4.198), (-0.8264, -0.4403, 4.266), (-0.6557, 0.6684, 4.266), (-1.189, -0.2448, 3.935), (-1.061, 0.5911, 3.935), (-1.446, -0.04939, 3.912), (-1.364, 0.4819, 3.912), (-0.8182, 0.6234, 4.075), (-0.9678, -0.3485, 4.075), (-1.782, 0.2743, 4.121), (-0.6312, -0.4628, 4.543), (-0.6684, -0.6557, 4.266), (0.4403, -0.8264, 4.266), (-0.5911, -1.061, 3.935), (0.2448, -1.189, 3.935), (-0.4819, -1.364, 3.912), (0.04939, -1.446, 3.912), (0.3485, -0.9678, 4.075), (-0.6234, -0.8182, 4.075), (-0.2743, -1.782, 4.121), (-0.4628, 0.6312, 4.543), (0.6684, 0.6557, 4.266), (-0.4403, 0.8264, 4.266), (0.5911, 1.061, 3.935), (-0.2448, 1.189, 3.935), (0.4819, 1.364, 3.912), (-0.04939, 1.446, 3.912), (-0.3485, 0.9678, 4.075), (0.6234, 0.8182, 4.075), (0.2743, 1.782, 4.121), (0.6312, 0.4628, 4.543), (0.4628, -0.6312, 4.543), (0.8264, 0.4403, 4.266), (0.6557, -0.6684, 4.266), (1.189, 0.2448, 3.935), (1.061, -0.5911, 3.935), (1.446, 0.04939, 3.912), (1.364, -0.4819, 3.912), (0.8182, -0.6234, 4.075), (0.9678, 0.3485, 4.075), (1.782, -0.2743, 4.121), (-0.5302, 0.5341, 4.055), (-1.042, 0.1536, 3.749), (-0.6567, 0.6615, 3.75), (-0.146, 1.043, 3.749), (-1.24, 0.5736, 3.376), (-1.02, 1.027, 3.357), (-0.5646, 1.244, 3.376), (-1.342, 0.9222, 3.35), (-1.232, 1.241, 3.44), (-0.9124, 1.348, 3.35), (-0.805, 0.8109, 3.524), (-0.3233, 1.111, 3.533), (-1.108, 0.3314, 3.533), (-1.43, 1.44, 3.585), (-0.8801, 0.003199, 4.06), (-0.5341, -0.5302, 4.055), (-1.043, -0.146, 3.749), (-0.6615, -0.6567, 3.75), (-0.1536, -1.042, 3.749), (-1.244, -0.5646, 3.376), (-1.027, -1.02, 3.357), (-0.5736, -1.24, 3.376), (-1.348, -0.9124, 3.35), (-1.241, -1.232, 3.44), (-0.9222, -1.342, 3.35), (-0.8109, -0.805, 3.524), (-0.3314, -1.108, 3.533), (-1.111, -0.3233, 3.533), (-1.44, -1.43, 3.585), (0.5341, 0.5302, 4.055), (0.003199, 0.8801, 4.06), (1.043, 0.146, 3.749), (0.6615, 0.6567, 3.75), (0.1536, 1.042, 3.749), (1.244, 0.5646, 3.376), (1.027, 1.02, 3.357), (0.5736, 1.24, 3.376), (1.348, 0.9124, 3.35), (1.241, 1.232, 3.44), (0.9222, 1.342, 3.35), (0.8109, 0.805, 3.524), (0.3314, 1.108, 3.533), (1.111, 0.3233, 3.533), (1.44, 1.43, 3.585), (0.0, 0.0, 4.259), (0.8801, -0.003199, 4.06), (0.5302, -0.5341, 4.055), (-0.003199, -0.8801, 4.06), (1.042, -0.1536, 3.749), (0.6567, -0.6615, 3.75), (0.146, -1.043, 3.749), (1.24, -0.5736, 3.376), (1.02, -1.027, 3.357), (0.5646, -1.244, 3.376), (1.342, -0.9222, 3.35), (1.232, -1.241, 3.44), (0.9124, -1.348, 3.35), (0.805, -0.8109, 3.524), (0.3233, -1.111, 3.533), (1.108, -0.3314, 3.533), (1.43, -1.44, 3.585), (-0.531, 0.5349, 4.228), (-1.043, 0.1546, 3.922), (-0.6579, 0.6627, 3.924), (-0.147, 1.044, 3.922), (-1.24, 0.5739, 3.55), (-1.02, 1.027, 3.531), (-0.5648, 1.244, 3.55), (-1.342, 0.922, 3.524), (-1.232, 1.241, 3.614), (-0.9123, 1.348, 3.524), (-0.8058, 0.8116, 3.698), (-0.324, 1.112, 3.707), (-1.109, 0.3321, 3.707), (-1.429, 1.44, 3.759), (-0.8812, 0.003203, 4.234), (-0.5349, -0.531, 4.228), (-1.044, -0.147, 3.922), (-0.6627, -0.6579, 3.924), (-0.1546, -1.043, 3.922), (-1.244, -0.5648, 3.55), (-1.027, -1.02, 3.531), (-0.5739, -1.24, 3.55), (-1.348, -0.9123, 3.524), (-1.241, -1.232, 3.614), (-0.922, -1.342, 3.524), (-0.8116, -0.8058, 3.698), (-0.3321, -1.109, 3.707), (-1.112, -0.324, 3.707), (-1.44, -1.429, 3.759), (0.5349, 0.531, 4.228), (0.003203, 0.8812, 4.234), (1.044, 0.147, 3.922), (0.6627, 0.6579, 3.924), (0.1546, 1.043, 3.922), (1.244, 0.5648, 3.55), (1.027, 1.02, 3.531), (0.5739, 1.24, 3.55), (1.348, 0.9123, 3.524), (1.241, 1.232, 3.614), (0.922, 1.342, 3.524), (0.8116, 0.8058, 3.698), (0.3321, 1.109, 3.707), (1.112, 0.324, 3.707), (1.44, 1.429, 3.759), (0.0, 0.0, 4.433), (0.8812, -0.003203, 4.234), (0.531, -0.5349, 4.228), (-0.003203, -0.8812, 4.234), (1.043, -0.1546, 3.922), (0.6579, -0.6627, 3.924), (0.147, -1.044, 3.922), (1.24, -0.5739, 3.55), (1.02, -1.027, 3.531), (0.5648, -1.244, 3.55), (1.342, -0.922, 3.524), (1.232, -1.241, 3.614), (0.9123, -1.348, 3.524), (0.8058, -0.8116, 3.698), (0.324, -1.112, 3.707), (1.109, -0.3321, 3.707), (1.429, -1.44, 3.759), (-1.042, 0.1541, 3.836), (-0.1465, 1.043, 3.836), (-1.24, 0.5737, 3.463), (-0.5647, 1.244, 3.463), (-1.342, 0.9221, 3.437), (-0.9124, 1.348, 3.437), (-0.3236, 1.111, 3.62), (-1.109, 0.3317, 3.62), (-1.429, 1.44, 3.672), (-0.8806, 0.003201, 4.147), (-1.043, -0.1465, 3.836), (-0.1541, -1.042, 3.836), (-1.244, -0.5647, 3.463), (-0.5737, -1.24, 3.463), (-1.348, -0.9124, 3.437), (-0.9221, -1.342, 3.437), (-0.3317, -1.109, 3.62), (-1.111, -0.3236, 3.62), (-1.44, -1.429, 3.672), (0.003201, 0.8806, 4.147), (1.043, 0.1465, 3.836), (0.1541, 1.042, 3.836), (1.244, 0.5647, 3.463), (0.5737, 1.24, 3.463), (1.348, 0.9124, 3.437), (0.9221, 1.342, 3.437), (0.3317, 1.109, 3.62), (1.111, 0.3236, 3.62), (1.44, 1.429, 3.672), (0.8806, -0.003201, 4.147), (-0.003201, -0.8806, 4.147), (1.042, -0.1541, 3.836), (0.1465, -1.043, 3.836), (1.24, -0.5737, 3.463), (0.5647, -1.244, 3.463), (1.342, -0.9221, 3.437), (0.9124, -1.348, 3.437), (0.3236, -1.111, 3.62), (1.109, -0.3317, 3.62), (1.429, -1.44, 3.672), (-0.4187, -1.478, 2.601), (-1.336, -1.25, 2.572), (-1.161, -1.586, 2.673), (-0.7874, -1.652, 2.572), (-0.7592, -1.038, 2.768), (-0.1733, -1.29, 2.778), (-1.177, -0.5555, 2.778), (-1.347, -1.84, 2.837), (0.5004, 0.6838, 3.364), (-0.1516, 0.9788, 3.37), (1.133, 0.3471, 3.02), (0.6199, 0.8471, 3.022), (-0.012, 1.185, 3.02), (1.282, 0.8462, 2.601), (0.961, 1.313, 2.581), (0.4187, 1.478, 2.601), (1.336, 1.25, 2.572), (1.161, 1.586, 2.673), (0.7874, 1.652, 2.572), (0.7592, 1.038, 2.768), (0.1733, 1.29, 2.778), (1.177, 0.5555, 2.778), (1.347, 1.84, 2.837), (0.0, 0.0, 3.594), (0.9788, 0.1516, 3.37), (0.6838, -0.5004, 3.364), (0.1516, -0.9788, 3.37), (1.185, 0.012, 3.02), (0.8471, -0.6199, 3.022), (0.3471, -1.133, 3.02), (1.478, -0.4187, 2.601), (1.313, -0.961, 2.581), (0.8462, -1.282, 2.601), (1.652, -0.7874, 2.572), (1.586, -1.161, 2.673), (1.25, -1.336, 2.572), (1.038, -0.7592, 2.768), (0.5555, -1.177, 2.778), (1.29, -0.1733, 2.778), (1.84, -1.347, 2.837), (-1.184, -0.01243, 2.923), (-0.3464, 1.133, 2.923), (-1.478, 0.4186, 2.503), (-0.846, 1.282, 2.503), (-1.652, 0.7875, 2.475), (-1.25, 1.336, 2.475), (-0.555, 1.177, 2.68), (-1.289, 0.173, 2.68), (-1.841, 1.347, 2.739), (-0.9783, -0.1515, 3.273), (-1.133, -0.3464, 2.923), (0.01243, -1.184, 2.923), (-1.282, -0.846, 2.503), (-0.4186, -1.478, 2.503), (-1.336, -1.25, 2.475), (-0.7875, -1.652, 2.475), (-0.173, -1.289, 2.68), (-1.177, -0.555, 2.68), (-1.347, -1.841, 2.739), (-0.1515, 0.9783, 3.273), (1.133, 0.3464, 2.923), (-0.01243, 1.184, 2.923), (1.282, 0.846, 2.503), (0.4186, 1.478, 2.503), (1.336, 1.25, 2.475), (0.7875, 1.652, 2.475), (0.173, 1.289, 2.68), (1.177, 0.555, 2.68), (1.347, 1.841, 2.739), (0.9783, 0.1515, 3.273), (0.1515, -0.9783, 3.273), (1.184, 0.01243, 2.923), (0.3464, -1.133, 2.923), (1.478, -0.4186, 2.503), (0.846, -1.282, 2.503), (1.652, -0.7875, 2.475), (1.25, -1.336, 2.475), (0.555, -1.177, 2.68), (1.289, -0.173, 2.68), (1.841, -1.347, 2.739), (-1.002, -0.0046, 2.573), (-1.118, -0.8452, 2.167), (-1.241, -0.005697, 2.169), (-1.126, 0.8349, 2.167), (-1.702, -0.6412, 1.669), (-1.927, -0.008847, 1.645), (-1.708, 0.6256, 1.669), (-2.128, -0.4124, 1.635), (-2.329, -0.01069, 1.755), (-2.132, 0.3928, 1.635), (-1.521, -0.006984, 1.867), (-1.356, 0.7302, 1.879), (-1.349, -0.7426, 1.879), (-2.702, -0.0124, 1.949), (-0.8248, -0.8324, 2.581), (0.0046, -1.002, 2.573), (-0.8349, -1.126, 2.167), (0.005698, -1.241, 2.169), (0.8452, -1.118, 2.167), (-0.6256, -1.708, 1.669), (0.008847, -1.927, 1.645), (0.6412, -1.702, 1.669), (-0.3928, -2.132, 1.635), (0.01069, -2.329, 1.755), (0.4124, -2.128, 1.635), (0.006984, -1.521, 1.867), (0.7426, -1.349, 1.879), (-0.7302, -1.356, 1.879), (0.0124, -2.702, 1.949), (-0.0046, 1.002, 2.573), (-0.8324, 0.8248, 2.581), (0.8349, 1.126, 2.167), (-0.005698, 1.241, 2.169), (-0.8452, 1.118, 2.167), (0.6256, 1.708, 1.669), (-0.008847, 1.927, 1.645), (-0.6412, 1.702, 1.669), (0.3928, 2.132, 1.635), (-0.01069, 2.329, 1.755), (-0.4124, 2.128, 1.635), (-0.006984, 1.521, 1.867), (-0.7426, 1.349, 1.879), (0.7302, 1.356, 1.879), (-0.0124, 2.702, 1.949), (0.0, 0.0, 2.845), (0.8248, 0.8324, 2.581), (1.002, 0.0046, 2.573), (0.8324, -0.8248, 2.581), (1.118, 0.8452, 2.167), (1.241, 0.005697, 2.169), (1.126, -0.8349, 2.167), (1.702, 0.6412, 1.669), (1.927, 0.008847, 1.645), (1.708, -0.6256, 1.669), (2.128, 0.4124, 1.635), (2.329, 0.01069, 1.755), (2.132, -0.3928, 1.635), (1.521, 0.006984, 1.867), (1.356, -0.7302, 1.879), (1.349, 0.7426, 1.879), (2.702, 0.0124, 1.949), (-1.004, -0.004607, 2.805), (-1.121, -0.8456, 2.397), (-1.243, -0.005708, 2.399), (-1.128, 0.8353, 2.397), (-1.703, -0.6414, 1.901), (-1.927, -0.008848, 1.877), (-1.709, 0.6258, 1.901), (-2.128, -0.4125, 1.867), (-2.328, -0.01069, 1.987), (-2.131, 0.3929, 1.867), (-1.523, -0.006991, 2.098), (-1.358, 0.7305, 2.111), (-1.351, -0.7429, 2.111), (-2.701, -0.0124, 2.18), (-0.8258, -0.8334, 2.812), (0.004608, -1.004, 2.805), (-0.8353, -1.128, 2.397), (0.005708, -1.243, 2.399), (0.8456, -1.121, 2.397), (-0.6258, -1.709, 1.901), (0.008848, -1.927, 1.877), (0.6414, -1.703, 1.901), (-0.3929, -2.131, 1.867), (0.01069, -2.328, 1.987), (0.4125, -2.128, 1.867), (0.006991, -1.523, 2.098), (0.7429, -1.351, 2.111), (-0.7305, -1.358, 2.111), (0.0124, -2.701, 2.18), (-0.004608, 1.004, 2.805), (-0.8334, 0.8258, 2.812), (0.8353, 1.128, 2.397), (-0.005708, 1.243, 2.399), (-0.8456, 1.121, 2.397), (0.6258, 1.709, 1.901), (-0.008848, 1.927, 1.877), (-0.6414, 1.703, 1.901), (0.3929, 2.131, 1.867), (-0.01069, 2.328, 1.987), (-0.4125, 2.128, 1.867), (-0.006991, 1.523, 2.098), (-0.7429, 1.351, 2.111), (0.7305, 1.358, 2.111), (-0.0124, 2.701, 2.18), (0.0, 0.0, 3.077), (0.8258, 0.8334, 2.812), (1.004, 0.004607, 2.805), (0.8334, -0.8258, 2.812), (1.121, 0.8456, 2.397), (1.243, 0.005708, 2.399), (1.128, -0.8353, 2.397), (1.703, 0.6414, 1.901), (1.927, 0.008848, 1.877), (1.709, -0.6258, 1.901), (2.128, 0.4125, 1.867), (2.328, 0.01069, 1.987), (2.131, -0.3929, 1.867), (1.523, 0.006991, 2.098), (1.358, -0.7305, 2.111), (1.351, 0.7429, 2.111), (2.701, 0.0124, 2.18), (-1.119, -0.8454, 2.282), (-1.127, 0.8351, 2.282), (-1.702, -0.6413, 1.785), (-1.708, 0.6257, 1.785), (-2.128, -0.4124, 1.751), (-2.132, 0.3929, 1.751), (-1.357, 0.7304, 1.995), (-1.35, -0.7428, 1.995), (-2.701, -0.0124, 2.065), (-0.8253, -0.8329, 2.697), (-0.8351, -1.127, 2.282), (0.8454, -1.119, 2.282), (-0.6257, -1.708, 1.785), (0.6413, -1.702, 1.785), (-0.3929, -2.132, 1.751), (0.4124, -2.128, 1.751), (0.7428, -1.35, 1.995), (-0.7304, -1.357, 1.995), (0.0124, -2.701, 2.065), (-0.8329, 0.8253, 2.697), (0.8351, 1.127, 2.282), (-0.8454, 1.119, 2.282), (0.6257, 1.708, 1.785), (-0.6413, 1.702, 1.785), (0.3929, 2.132, 1.751), (-0.4124, 2.128, 1.751), (-0.7428, 1.35, 1.995), (0.7304, 1.357, 1.995), (-0.0124, 2.701, 2.065), (0.8253, 0.8329, 2.697), (0.8329, -0.8253, 2.697), (1.119, 0.8454, 2.282), (1.127, -0.8351, 2.282), (1.702, 0.6413, 1.785), (1.708, -0.6257, 1.785), (2.128, 0.4124, 1.751), (2.132, -0.3929, 1.751), (1.357, -0.7304, 1.995), (1.35, 0.7428, 1.995), (2.701, 0.0124, 2.065), (-0.9098, 0.6658, 1.965), (-1.577, -0.01713, 1.508), (-1.127, 0.8247, 1.51), (-0.4608, 1.508, 1.508), (-1.969, 0.5578, 0.9479), (-1.75, 1.281, 0.9202), (-1.127, 1.708, 0.9479), (-2.202, 1.05, 0.9094), (-2.115, 1.547, 1.044), (-1.667, 1.781, 0.9094), (-1.381, 1.011, 1.17), (-0.739, 1.568, 1.184), (-1.718, 0.2302, 1.184), (-2.453, 1.795, 1.262), (-1.303, -0.2018, 1.974), (-0.6658, -0.9098, 1.965), (-1.508, -0.4608, 1.508), (-0.8247, -1.127, 1.51), (0.01713, -1.577, 1.508), (-1.708, -1.127, 0.9479), (-1.281, -1.75, 0.9202), (-0.5578, -1.969, 0.9479), (-1.781, -1.667, 0.9094), (-1.547, -2.115, 1.044), (-1.05, -2.202, 0.9094), (-1.011, -1.381, 1.17), (-0.2302, -1.718, 1.184), (-1.568, -0.739, 1.184), (-1.795, -2.453, 1.262), (0.6658, 0.9098, 1.965), (-0.2018, 1.303, 1.974), (1.508, 0.4608, 1.508), (0.8247, 1.127, 1.51), (-0.01713, 1.577, 1.508), (1.708, 1.127, 0.9479), (1.281, 1.75, 0.9202), (0.5578, 1.969, 0.9479), (1.781, 1.667, 0.9094), (1.547, 2.115, 1.044), (1.05, 2.202, 0.9094), (1.011, 1.381, 1.17), (0.2302, 1.718, 1.184), (1.568, 0.739, 1.184), (1.795, 2.453, 1.262), (0.0, 0.0, 2.271), (1.303, 0.2018, 1.974), (0.9098, -0.6658, 1.965), (0.2018, -1.303, 1.974), (1.577, 0.01713, 1.508), (1.127, -0.8247, 1.51), (0.4608, -1.508, 1.508), (1.969, -0.5578, 0.9479), (1.75, -1.281, 0.9202), (1.127, -1.708, 0.9479), (2.202, -1.05, 0.9094), (2.115, -1.547, 1.044), (1.667, -1.781, 0.9094), (1.381, -1.011, 1.17), (0.739, -1.568, 1.184), (1.718, -0.2302, 1.184), (2.453, -1.795, 1.262), (-0.9113, 0.6668, 2.225), (-1.579, -0.01599, 1.767), (-1.129, 0.8261, 1.769), (-0.4626, 1.51, 1.767), (-1.97, 0.558, 1.209), (-1.75, 1.281, 1.181), (-1.128, 1.709, 1.209), (-2.201, 1.049, 1.17), (-2.114, 1.547, 1.305), (-1.666, 1.781, 1.17), (-1.383, 1.012, 1.43), (-0.7403, 1.569, 1.444), (-1.719, 0.231, 1.444), (-2.453, 1.795, 1.523), (-1.305, -0.2021, 2.234), (-0.6668, -0.9113, 2.225), (-1.51, -0.4626, 1.767), (-0.8261, -1.129, 1.769), (0.01599, -1.579, 1.767), (-1.709, -1.128, 1.209), (-1.281, -1.75, 1.181), (-0.558, -1.97, 1.209), (-1.781, -1.666, 1.17), (-1.547, -2.114, 1.305), (-1.049, -2.201, 1.17), (-1.012, -1.383, 1.43), (-0.231, -1.719, 1.444), (-1.569, -0.7403, 1.444), (-1.795, -2.453, 1.523), (0.6668, 0.9113, 2.225), (-0.2021, 1.305, 2.234), (1.51, 0.4626, 1.767), (0.8261, 1.129, 1.769), (-0.01599, 1.579, 1.767), (1.709, 1.128, 1.209), (1.281, 1.75, 1.181), (0.558, 1.97, 1.209), (1.781, 1.666, 1.17), (1.547, 2.114, 1.305), (1.049, 2.201, 1.17), (1.012, 1.383, 1.43), (0.231, 1.719, 1.444), (1.569, 0.7403, 1.444), (1.795, 2.453, 1.523), (0.0, 0.0, 2.532), (1.305, 0.2021, 2.234), (0.9113, -0.6668, 2.225), (0.2021, -1.305, 2.234), (1.579, 0.01599, 1.767), (1.129, -0.8261, 1.769), (0.4626, -1.51, 1.767), (1.97, -0.558, 1.209), (1.75, -1.281, 1.181), (1.128, -1.709, 1.209), (2.201, -1.049, 1.17), (2.114, -1.547, 1.305), (1.666, -1.781, 1.17), (1.383, -1.012, 1.43), (0.7403, -1.569, 1.444), (1.719, -0.231, 1.444), (2.453, -1.795, 1.523), (-1.578, -0.01656, 1.637), (-0.4617, 1.509, 1.637), (-1.969, 0.5579, 1.078), (-1.128, 1.708, 1.078), (-2.201, 1.05, 1.04), (-1.666, 1.781, 1.04), (-0.7397, 1.568, 1.314), (-1.719, 0.2306, 1.314), (-2.453, 1.795, 1.393), (-1.304, -0.2019, 2.104), (-1.509, -0.4617, 1.637), (0.01656, -1.578, 1.637), (-1.708, -1.128, 1.078), (-0.5579, -1.969, 1.078), (-1.781, -1.666, 1.04), (-1.05, -2.201, 1.04), (-0.2306, -1.719, 1.314), (-1.568, -0.7397, 1.314), (-1.795, -2.453, 1.393), (-0.2019, 1.304, 2.104), (1.509, 0.4617, 1.637), (-0.01656, 1.578, 1.637), (1.708, 1.128, 1.078), (0.5579, 1.969, 1.078), (1.781, 1.666, 1.04), (1.05, 2.201, 1.04), (0.2306, 1.719, 1.314), (1.568, 0.7397, 1.314), (1.795, 2.453, 1.393), (1.304, 0.2019, 2.104), (0.2019, -1.304, 2.104), (1.578, 0.01656, 1.637), (0.4617, -1.509, 1.637), (1.969, -0.5579, 1.078), (1.128, -1.708, 1.078), (2.201, -1.05, 1.04), (1.666, -1.781, 1.04), (0.7397, -1.568, 1.314), (1.719, -0.2306, 1.314), (2.453, -1.795, 1.393)], [], [(16, 1, 3, 17), (17, 3, 5, 18), (18, 5, 7, 19), (19, 7, 9, 20), (20, 9, 11, 21), (21, 11, 13, 22), (3, 1, 15, 13, 11, 9, 7, 5), (22, 13, 15, 23), (23, 15, 1, 16), (0, 2, 4, 6, 8, 10, 12, 14), (14, 23, 16, 0), (12, 22, 23, 14), (10, 21, 22, 12), (8, 20, 21, 10), (6, 19, 20, 8), (4, 18, 19, 6), (2, 17, 18, 4), (0, 16, 17, 2), (54, 68, 24), (24, 68, 38), (24, 26, 27, 54), (38, 25, 26, 24), (34, 29, 30, 35), (36, 28, 29, 34), (29, 32, 33, 30), (28, 31, 32, 29), (25, 36, 34, 26), (26, 34, 35, 27), (32, 37, 33), (31, 37, 32), (71, 39, 68), (39, 38, 68), (39, 71, 42, 41), (38, 39, 41, 40), (49, 50, 45, 44), (51, 49, 44, 43), (44, 45, 48, 47), (43, 44, 47, 46), (40, 41, 49, 51), (41, 42, 50, 49), (47, 48, 52), (46, 47, 52), (54, 53, 68), (53, 69, 68), (53, 54, 57, 56), (69, 53, 56, 55), (64, 65, 60, 59), (66, 64, 59, 58), (59, 60, 63, 62), (58, 59, 62, 61), (55, 56, 64, 66), (56, 57, 65, 64), (62, 63, 67), (61, 62, 67), (71, 68, 70), (70, 68, 69), (70, 73, 74, 71), (69, 72, 73, 70), (81, 76, 77, 82), (83, 75, 76, 81), (76, 79, 80, 77), (75, 78, 79, 76), (72, 83, 81, 73), (73, 81, 82, 74), (79, 84, 80), (78, 84, 79), (115, 129, 85), (85, 129, 99), (85, 87, 88, 115), (99, 86, 87, 85), (95, 90, 91, 96), (97, 89, 90, 95), (90, 93, 94, 91), (89, 92, 93, 90), (86, 97, 95, 87), (87, 95, 96, 88), (93, 98, 94), (92, 98, 93), (132, 100, 129), (100, 99, 129), (100, 132, 103, 102), (99, 100, 102, 101), (110, 111, 106, 105), (112, 110, 105, 104), (105, 106, 109, 108), (104, 105, 108, 107), (101, 102, 110, 112), (102, 103, 111, 110), (108, 109, 113), (107, 108, 113), (115, 114, 129), (114, 130, 129), (114, 115, 118, 117), (130, 114, 117, 116), (125, 126, 121, 120), (127, 125, 120, 119), (120, 121, 124, 123), (119, 120, 123, 122), (116, 117, 125, 127), (117, 118, 126, 125), (123, 124, 128), (122, 123, 128), (132, 129, 131), (131, 129, 130), (131, 134, 135, 132), (130, 133, 134, 131), (142, 137, 138, 143), (144, 136, 137, 142), (137, 140, 141, 138), (136, 139, 140, 137), (133, 144, 142, 134), (134, 142, 143, 135), (140, 145, 141), (139, 145, 140), (1135, 1136, 1141), (1136, 1137, 1141), (1130, 1131, 1139, 1138), (1129, 1130, 1138, 1140), (1132, 1133, 1136, 1135), (1133, 1134, 1137, 1136), (1140, 1138, 1133, 1132), (1138, 1139, 1134, 1133), (1126, 1127, 1130, 1129), (1127, 1128, 1131, 1130), (1127, 1126, 1125), (1128, 1127, 1125), (1118, 1124, 1119), (1119, 1124, 1120), (1113, 1121, 1122, 1114), (1112, 1123, 1121, 1113), (1115, 1118, 1119, 1116), (1116, 1119, 1120, 1117), (1123, 1115, 1116, 1121), (1121, 1116, 1117, 1122), (1126, 1112, 1113, 1110), (1110, 1113, 1114, 1111), (1110, 1125, 1126), (1111, 1125, 1110), (1103, 1109, 1104), (1104, 1109, 1105), (149, 1106, 1107, 148), (150, 1108, 1106, 149), (147, 1103, 1104, 146), (146, 1104, 1105, 1102), (1108, 147, 146, 1106), (1106, 146, 1102, 1107), (152, 150, 149, 151), (151, 149, 148, 1128), (151, 1125, 152), (1128, 1125, 151), (159, 158, 153), (158, 157, 153), (164, 163, 155, 156), (165, 164, 156, 154), (162, 161, 158, 159), (161, 160, 157, 158), (154, 156, 161, 162), (156, 155, 160, 161), (152, 166, 164, 165), (166, 1111, 163, 164), (166, 152, 1125), (1111, 166, 1125), (173, 167, 172), (172, 167, 171), (178, 170, 169, 177), (179, 168, 170, 178), (176, 173, 172, 175), (175, 172, 171, 174), (168, 176, 175, 170), (170, 175, 174, 169), (182, 179, 178, 181), (181, 178, 177, 180), (181, 183, 182), (180, 183, 181), (190, 189, 184), (189, 188, 184), (195, 194, 186, 187), (196, 195, 187, 185), (193, 192, 189, 190), (192, 191, 188, 189), (185, 187, 192, 193), (187, 186, 191, 192), (182, 198, 195, 196), (198, 197, 194, 195), (198, 182, 183), (197, 198, 183), (205, 204, 199), (204, 203, 199), (210, 209, 201, 202), (211, 210, 202, 200), (208, 207, 204, 205), (207, 206, 203, 204), (200, 202, 207, 208), (202, 201, 206, 207), (213, 212, 210, 211), (212, 180, 209, 210), (212, 213, 183), (180, 212, 183), (220, 214, 219), (219, 214, 218), (225, 217, 216, 224), (226, 215, 217, 225), (223, 220, 219, 222), (222, 219, 218, 221), (215, 223, 222, 217), (217, 222, 221, 216), (213, 226, 225, 227), (227, 225, 224, 197), (227, 183, 213), (197, 183, 227), (284, 285, 271, 269), (285, 286, 273, 271), (286, 287, 275, 273), (287, 288, 277, 275), (288, 289, 279, 277), (289, 290, 281, 279), (271, 273, 275, 277, 279, 281, 283, 269), (290, 291, 283, 281), (291, 284, 269, 283), (268, 282, 280, 278, 276, 274, 272, 270), (282, 268, 284, 291), (280, 282, 291, 290), (278, 280, 290, 289), (276, 278, 289, 288), (274, 276, 288, 287), (272, 274, 287, 286), (270, 272, 286, 285), (268, 270, 285, 284), (322, 292, 336), (292, 306, 336), (292, 322, 295, 294), (306, 292, 294, 293), (302, 303, 298, 297), (304, 302, 297, 296), (297, 298, 301, 300), (296, 297, 300, 299), (293, 294, 302, 304), (294, 295, 303, 302), (300, 301, 305), (299, 300, 305), (339, 336, 307), (307, 336, 306), (307, 309, 310, 339), (306, 308, 309, 307), (317, 312, 313, 318), (319, 311, 312, 317), (312, 315, 316, 313), (311, 314, 315, 312), (308, 319, 317, 309), (309, 317, 318, 310), (315, 320, 316), (314, 320, 315), (322, 336, 321), (321, 336, 337), (321, 324, 325, 322), (337, 323, 324, 321), (332, 327, 328, 333), (334, 326, 327, 332), (327, 330, 331, 328), (326, 329, 330, 327), (323, 334, 332, 324), (324, 332, 333, 325), (330, 335, 331), (329, 335, 330), (339, 338, 336), (338, 337, 336), (338, 339, 342, 341), (337, 338, 341, 340), (349, 350, 345, 344), (351, 349, 344, 343), (344, 345, 348, 347), (343, 344, 347, 346), (340, 341, 349, 351), (341, 342, 350, 349), (347, 348, 352), (346, 347, 352), (383, 353, 397), (353, 367, 397), (353, 383, 356, 355), (367, 353, 355, 354), (363, 364, 359, 358), (365, 363, 358, 357), (358, 359, 362, 361), (357, 358, 361, 360), (354, 355, 363, 365), (355, 356, 364, 363), (361, 362, 366), (360, 361, 366), (400, 397, 368), (368, 397, 367), (368, 370, 371, 400), (367, 369, 370, 368), (378, 373, 374, 379), (380, 372, 373, 378), (373, 376, 377, 374), (372, 375, 376, 373), (369, 380, 378, 370), (370, 378, 379, 371), (376, 381, 377), (375, 381, 376), (383, 397, 382), (382, 397, 398), (382, 385, 386, 383), (398, 384, 385, 382), (393, 388, 389, 394), (395, 387, 388, 393), (388, 391, 392, 389), (387, 390, 391, 388), (384, 395, 393, 385), (385, 393, 394, 386), (391, 396, 392), (390, 396, 391), (400, 399, 397), (399, 398, 397), (399, 400, 403, 402), (398, 399, 402, 401), (410, 411, 406, 405), (412, 410, 405, 404), (405, 406, 409, 408), (404, 405, 408, 407), (401, 402, 410, 412), (402, 403, 411, 410), (408, 409, 413), (407, 408, 413), (505, 532, 266, 248), (534, 521, 258, 267), (524, 529, 264, 261), (523, 534, 267, 260), (529, 526, 262, 264), (528, 531, 265, 263), (532, 524, 261, 266), (531, 523, 260, 265), (522, 528, 263, 259), (526, 522, 259, 262), (517, 488, 237, 256), (521, 519, 257, 258), (514, 509, 251, 254), (519, 508, 250, 257), (511, 514, 254, 252), (516, 513, 253, 255), (509, 517, 256, 251), (508, 516, 255, 250), (513, 507, 249, 253), (507, 511, 252, 249), (502, 505, 248, 246), (490, 504, 247, 238), (499, 494, 241, 244), (504, 493, 240, 247), (496, 499, 244, 242), (501, 498, 243, 245), (494, 502, 246, 241), (493, 501, 245, 240), (498, 492, 239, 243), (492, 496, 242, 239), (488, 485, 235, 237), (487, 490, 238, 236), (477, 482, 233, 230), (476, 487, 236, 229), (482, 479, 231, 233), (481, 484, 234, 232), (485, 477, 230, 235), (484, 476, 229, 234), (475, 481, 232, 228), (479, 475, 228, 231), (231, 228, 414, 418), (228, 232, 420, 414), (234, 229, 415, 423), (235, 230, 416, 424), (232, 234, 423, 420), (233, 231, 418, 421), (229, 236, 426, 415), (230, 233, 421, 416), (236, 238, 429, 426), (237, 235, 424, 427), (239, 242, 435, 431), (243, 239, 431, 437), (240, 245, 440, 432), (241, 246, 441, 433), (245, 243, 437, 440), (242, 244, 438, 435), (247, 240, 432, 443), (244, 241, 433, 438), (238, 247, 443, 429), (246, 248, 444, 441), (249, 252, 450, 446), (253, 249, 446, 452), (250, 255, 455, 447), (251, 256, 456, 448), (255, 253, 452, 455), (252, 254, 453, 450), (257, 250, 447, 458), (254, 251, 448, 453), (258, 257, 458, 460), (256, 237, 427, 456), (262, 259, 461, 465), (259, 263, 467, 461), (265, 260, 462, 470), (266, 261, 463, 471), (263, 265, 470, 467), (264, 262, 465, 468), (260, 267, 473, 462), (261, 264, 468, 463), (267, 258, 460, 473), (248, 266, 471, 444), (420, 419, 414), (419, 418, 414), (425, 424, 416, 417), (426, 425, 417, 415), (423, 422, 419, 420), (422, 421, 418, 419), (415, 417, 422, 423), (417, 416, 421, 422), (429, 428, 425, 426), (428, 427, 424, 425), (428, 429, 430), (427, 428, 430), (437, 431, 436), (436, 431, 435), (442, 434, 433, 441), (443, 432, 434, 442), (595, 577, 295, 322), (576, 585, 306, 293), (582, 579, 298, 303), (583, 576, 293, 304), (579, 581, 301, 298), (580, 578, 296, 299), (577, 582, 303, 295), (578, 583, 304, 296), (584, 580, 299, 305), (581, 584, 305, 301), (587, 606, 339, 310), (585, 586, 308, 306), (589, 592, 318, 313), (586, 593, 319, 308), (591, 589, 313, 316), (588, 590, 314, 311), (592, 587, 310, 318), (593, 588, 311, 319), (590, 594, 320, 314), (594, 591, 316, 320), (597, 595, 322, 325), (605, 596, 323, 337), (599, 602, 333, 328), (596, 603, 334, 323), (601, 599, 328, 331), (598, 600, 329, 326), (602, 597, 325, 333), (603, 598, 326, 334), (600, 604, 335, 329), (604, 601, 331, 335), (606, 608, 342, 339), (607, 605, 337, 340), (613, 610, 345, 350), (614, 607, 340, 351), (610, 612, 348, 345), (611, 609, 343, 346), (608, 613, 350, 342), (609, 614, 351, 343), (615, 611, 346, 352), (612, 615, 352, 348), (555, 537, 356, 383), (536, 545, 367, 354), (542, 539, 359, 364), (543, 536, 354, 365), (539, 541, 362, 359), (540, 538, 357, 360), (537, 542, 364, 356), (538, 543, 365, 357), (544, 540, 360, 366), (541, 544, 366, 362), (547, 566, 400, 371), (545, 546, 369, 367), (549, 552, 379, 374), (546, 553, 380, 369), (551, 549, 374, 377), (548, 550, 375, 372), (552, 547, 371, 379), (553, 548, 372, 380), (550, 554, 381, 375), (554, 551, 377, 381), (557, 555, 383, 386), (565, 556, 384, 398), (559, 562, 394, 389), (556, 563, 395, 384), (561, 559, 389, 392), (558, 560, 390, 387), (562, 557, 386, 394), (563, 558, 387, 395), (560, 564, 396, 390), (564, 561, 392, 396), (566, 568, 403, 400), (567, 565, 398, 401), (573, 570, 406, 411), (574, 567, 401, 412), (570, 572, 409, 406), (571, 569, 404, 407), (568, 573, 411, 403), (569, 574, 412, 404), (575, 571, 407, 413), (572, 575, 413, 409), (440, 437, 436, 439), (439, 436, 435, 438), (432, 440, 439, 434), (434, 439, 438, 433), (429, 443, 442, 445), (445, 442, 441, 444), (445, 430, 429), (444, 430, 445), (452, 446, 451), (451, 446, 450), (457, 449, 448, 456), (458, 447, 449, 457), (455, 452, 451, 454), (454, 451, 450, 453), (447, 455, 454, 449), (449, 454, 453, 448), (460, 458, 457, 459), (459, 457, 456, 427), (459, 430, 460), (427, 430, 459), (467, 466, 461), (466, 465, 461), (472, 471, 463, 464), (473, 472, 464, 462), (470, 469, 466, 467), (469, 468, 465, 466), (462, 464, 469, 470), (464, 463, 468, 469), (460, 474, 472, 473), (474, 444, 471, 472), (474, 460, 430), (444, 474, 430), (481, 475, 480), (480, 475, 479), (486, 478, 477, 485), (487, 476, 478, 486), (484, 481, 480, 483), (483, 480, 479, 482), (476, 484, 483, 478), (478, 483, 482, 477), (490, 487, 486, 489), (489, 486, 485, 488), (489, 491, 490), (488, 491, 489), (498, 497, 492), (497, 496, 492), (503, 502, 494, 495), (504, 503, 495, 493), (501, 500, 497, 498), (500, 499, 496, 497), (493, 495, 500, 501), (495, 494, 499, 500), (490, 506, 503, 504), (506, 505, 502, 503), (506, 490, 491), (505, 506, 491), (513, 512, 507), (512, 511, 507), (518, 517, 509, 510), (519, 518, 510, 508), (516, 515, 512, 513), (515, 514, 511, 512), (508, 510, 515, 516), (510, 509, 514, 515), (521, 520, 518, 519), (520, 488, 517, 518), (520, 521, 491), (488, 520, 491), (528, 522, 527), (527, 522, 526), (533, 525, 524, 532), (534, 523, 525, 533), (531, 528, 527, 530), (530, 527, 526, 529), (523, 531, 530, 525), (525, 530, 529, 524), (521, 534, 533, 535), (535, 533, 532, 505), (535, 491, 521), (505, 491, 535), (141, 145, 575, 572), (145, 139, 571, 575), (136, 144, 574, 569), (135, 143, 573, 568), (139, 136, 569, 571), (138, 141, 572, 570), (144, 133, 567, 574), (143, 138, 570, 573), (133, 130, 565, 567), (132, 135, 568, 566), (128, 124, 561, 564), (122, 128, 564, 560), (127, 119, 558, 563), (126, 118, 557, 562), (119, 122, 560, 558), (124, 121, 559, 561), (116, 127, 563, 556), (121, 126, 562, 559), (130, 116, 556, 565), (118, 115, 555, 557), (113, 109, 551, 554), (107, 113, 554, 550), (112, 104, 548, 553), (111, 103, 547, 552), (104, 107, 550, 548), (109, 106, 549, 551), (101, 112, 553, 546), (106, 111, 552, 549), (99, 101, 546, 545), (103, 132, 566, 547), (94, 98, 544, 541), (98, 92, 540, 544), (89, 97, 543, 538), (88, 96, 542, 537), (92, 89, 538, 540), (91, 94, 541, 539), (97, 86, 536, 543), (96, 91, 539, 542), (86, 99, 545, 536), (115, 88, 537, 555), (80, 84, 615, 612), (84, 78, 611, 615), (75, 83, 614, 609), (74, 82, 613, 608), (78, 75, 609, 611), (77, 80, 612, 610), (83, 72, 607, 614), (82, 77, 610, 613), (72, 69, 605, 607), (71, 74, 608, 606), (67, 63, 601, 604), (61, 67, 604, 600), (66, 58, 598, 603), (65, 57, 597, 602), (58, 61, 600, 598), (63, 60, 599, 601), (55, 66, 603, 596), (60, 65, 602, 599), (69, 55, 596, 605), (57, 54, 595, 597), (52, 48, 591, 594), (46, 52, 594, 590), (51, 43, 588, 593), (50, 42, 587, 592), (43, 46, 590, 588), (48, 45, 589, 591), (40, 51, 593, 586), (45, 50, 592, 589), (38, 40, 586, 585), (42, 71, 606, 587), (33, 37, 584, 581), (37, 31, 580, 584), (28, 36, 583, 578), (27, 35, 582, 577), (31, 28, 578, 580), (30, 33, 581, 579), (36, 25, 576, 583), (35, 30, 579, 582), (25, 38, 585, 576), (54, 27, 577, 595), (646, 660, 616), (616, 660, 630), (616, 618, 619, 646), (630, 617, 618, 616), (626, 621, 622, 627), (628, 620, 621, 626), (621, 624, 625, 622), (620, 623, 624, 621), (617, 628, 626, 618), (618, 626, 627, 619), (624, 629, 625), (623, 629, 624), (663, 631, 660), (631, 630, 660), (631, 663, 634, 633), (630, 631, 633, 632), (641, 642, 637, 636), (643, 641, 636, 635), (636, 637, 640, 639), (635, 636, 639, 638), (632, 633, 641, 643), (633, 634, 642, 641), (639, 640, 644), (638, 639, 644), (646, 645, 660), (645, 661, 660), (645, 646, 649, 648), (661, 645, 648, 647), (656, 657, 652, 651), (658, 656, 651, 650), (651, 652, 655, 654), (650, 651, 654, 653), (647, 648, 656, 658), (648, 649, 657, 656), (654, 655, 659), (653, 654, 659), (663, 660, 662), (662, 660, 661), (662, 665, 666, 663), (661, 664, 665, 662), (673, 668, 669, 674), (675, 667, 668, 673), (668, 671, 672, 669), (667, 670, 671, 668), (664, 675, 673, 665), (665, 673, 674, 666), (671, 676, 672), (670, 676, 671), (707, 677, 721), (677, 691, 721), (677, 707, 680, 679), (691, 677, 679, 678), (687, 688, 683, 682), (689, 687, 682, 681), (682, 683, 686, 685), (681, 682, 685, 684), (678, 679, 687, 689), (679, 680, 688, 687), (685, 686, 690), (684, 685, 690), (724, 721, 692), (692, 721, 691), (692, 694, 695, 724), (691, 693, 694, 692), (702, 697, 698, 703), (704, 696, 697, 702), (697, 700, 701, 698), (696, 699, 700, 697), (693, 704, 702, 694), (694, 702, 703, 695), (700, 705, 701), (699, 705, 700), (707, 721, 706), (706, 721, 722), (706, 709, 710, 707), (722, 708, 709, 706), (717, 712, 713, 718), (719, 711, 712, 717), (712, 715, 716, 713), (711, 714, 715, 712), (708, 719, 717, 709), (709, 717, 718, 710), (715, 720, 716), (714, 720, 715), (724, 723, 721), (723, 722, 721), (723, 724, 727, 726), (722, 723, 726, 725), (734, 735, 730, 729), (736, 734, 729, 728), (729, 730, 733, 732), (728, 729, 732, 731), (725, 726, 734, 736), (726, 727, 735, 734), (732, 733, 737), (731, 732, 737), (757, 739, 680, 707), (738, 747, 691, 678), (744, 741, 683, 688), (745, 738, 678, 689), (741, 743, 686, 683), (742, 740, 681, 684), (739, 744, 688, 680), (740, 745, 689, 681), (746, 742, 684, 690), (743, 746, 690, 686), (749, 768, 724, 695), (747, 748, 693, 691), (751, 754, 703, 698), (748, 755, 704, 693), (753, 751, 698, 701), (750, 752, 699, 696), (754, 749, 695, 703), (755, 750, 696, 704), (752, 756, 705, 699), (756, 753, 701, 705), (759, 757, 707, 710), (767, 758, 708, 722), (761, 764, 718, 713), (758, 765, 719, 708), (763, 761, 713, 716), (760, 762, 714, 711), (764, 759, 710, 718), (765, 760, 711, 719), (762, 766, 720, 714), (766, 763, 716, 720), (768, 770, 727, 724), (769, 767, 722, 725), (775, 772, 730, 735), (776, 769, 725, 736), (772, 774, 733, 730), (773, 771, 728, 731), (770, 775, 735, 727), (771, 776, 736, 728), (777, 773, 731, 737), (774, 777, 737, 733), (672, 676, 777, 774), (676, 670, 773, 777), (667, 675, 776, 771), (666, 674, 775, 770), (670, 667, 771, 773), (669, 672, 774, 772), (675, 664, 769, 776), (674, 669, 772, 775), (664, 661, 767, 769), (663, 666, 770, 768), (659, 655, 763, 766), (653, 659, 766, 762), (658, 650, 760, 765), (657, 649, 759, 764), (650, 653, 762, 760), (655, 652, 761, 763), (647, 658, 765, 758), (652, 657, 764, 761), (661, 647, 758, 767), (649, 646, 757, 759), (644, 640, 753, 756), (638, 644, 756, 752), (643, 635, 750, 755), (642, 634, 749, 754), (635, 638, 752, 750), (640, 637, 751, 753), (632, 643, 755, 748), (637, 642, 754, 751), (630, 632, 748, 747), (634, 663, 768, 749), (625, 629, 746, 743), (629, 623, 742, 746), (620, 628, 745, 740), (619, 627, 744, 739), (623, 620, 740, 742), (622, 625, 743, 741), (628, 617, 738, 745), (627, 622, 741, 744), (617, 630, 747, 738), (646, 619, 739, 757), (808, 822, 778), (778, 822, 792), (778, 780, 781, 808), (792, 779, 780, 778), (788, 783, 784, 789), (790, 782, 783, 788), (783, 786, 787, 784), (782, 785, 786, 783), (779, 790, 788, 780), (780, 788, 789, 781), (786, 791, 787), (785, 791, 786), (825, 793, 822), (793, 792, 822), (793, 825, 796, 795), (792, 793, 795, 794), (803, 804, 799, 798), (805, 803, 798, 797), (798, 799, 802, 801), (797, 798, 801, 800), (794, 795, 803, 805), (795, 796, 804, 803), (801, 802, 806), (800, 801, 806), (808, 807, 822), (807, 823, 822), (807, 808, 811, 810), (823, 807, 810, 809), (818, 819, 814, 813), (820, 818, 813, 812), (813, 814, 817, 816), (812, 813, 816, 815), (809, 810, 818, 820), (810, 811, 819, 818), (816, 817, 821), (815, 816, 821), (825, 822, 824), (824, 822, 823), (824, 827, 828, 825), (823, 826, 827, 824), (835, 830, 831, 836), (837, 829, 830, 835), (830, 833, 834, 831), (829, 832, 833, 830), (826, 837, 835, 827), (827, 835, 836, 828), (833, 838, 834), (832, 838, 833), (869, 839, 883), (839, 853, 883), (839, 869, 842, 841), (853, 839, 841, 840), (849, 850, 845, 844), (851, 849, 844, 843), (844, 845, 848, 847), (843, 844, 847, 846), (840, 841, 849, 851), (841, 842, 850, 849), (847, 848, 852), (846, 847, 852), (886, 883, 854), (854, 883, 853), (854, 856, 857, 886), (853, 855, 856, 854), (864, 859, 860, 865), (866, 858, 859, 864), (859, 862, 863, 860), (858, 861, 862, 859), (855, 866, 864, 856), (856, 864, 865, 857), (862, 867, 863), (861, 867, 862), (869, 883, 868), (868, 883, 884), (868, 871, 872, 869), (884, 870, 871, 868), (879, 874, 875, 880), (881, 873, 874, 879), (874, 877, 878, 875), (873, 876, 877, 874), (870, 881, 879, 871), (871, 879, 880, 872), (877, 882, 878), (876, 882, 877), (886, 885, 883), (885, 884, 883), (885, 886, 889, 888), (884, 885, 888, 887), (896, 897, 892, 891), (898, 896, 891, 890), (891, 892, 895, 894), (890, 891, 894, 893), (887, 888, 896, 898), (888, 889, 897, 896), (894, 895, 899), (893, 894, 899), (919, 901, 842, 869), (900, 909, 853, 840), (906, 903, 845, 850), (907, 900, 840, 851), (903, 905, 848, 845), (904, 902, 843, 846), (901, 906, 850, 842), (902, 907, 851, 843), (908, 904, 846, 852), (905, 908, 852, 848), (911, 930, 886, 857), (909, 910, 855, 853), (913, 916, 865, 860), (910, 917, 866, 855), (915, 913, 860, 863), (912, 914, 861, 858), (916, 911, 857, 865), (917, 912, 858, 866), (914, 918, 867, 861), (918, 915, 863, 867), (921, 919, 869, 872), (929, 920, 870, 884), (923, 926, 880, 875), (920, 927, 881, 870), (925, 923, 875, 878), (922, 924, 876, 873), (926, 921, 872, 880), (927, 922, 873, 881), (924, 928, 882, 876), (928, 925, 878, 882), (930, 932, 889, 886), (931, 929, 884, 887), (937, 934, 892, 897), (938, 931, 887, 898), (934, 936, 895, 892), (935, 933, 890, 893), (932, 937, 897, 889), (933, 938, 898, 890), (939, 935, 893, 899), (936, 939, 899, 895), (834, 838, 939, 936), (838, 832, 935, 939), (829, 837, 938, 933), (828, 836, 937, 932), (832, 829, 933, 935), (831, 834, 936, 934), (837, 826, 931, 938), (836, 831, 934, 937), (826, 823, 929, 931), (825, 828, 932, 930), (821, 817, 925, 928), (815, 821, 928, 924), (820, 812, 922, 927), (819, 811, 921, 926), (812, 815, 924, 922), (817, 814, 923, 925), (809, 820, 927, 920), (814, 819, 926, 923), (823, 809, 920, 929), (811, 808, 919, 921), (806, 802, 915, 918), (800, 806, 918, 914), (805, 797, 912, 917), (804, 796, 911, 916), (797, 800, 914, 912), (802, 799, 913, 915), (794, 805, 917, 910), (799, 804, 916, 913), (792, 794, 910, 909), (796, 825, 930, 911), (787, 791, 908, 905), (791, 785, 904, 908), (782, 790, 907, 902), (781, 789, 906, 901), (785, 782, 902, 904), (784, 787, 905, 903), (790, 779, 900, 907), (789, 784, 903, 906), (779, 792, 909, 900), (808, 781, 901, 919), (970, 984, 940), (940, 984, 954), (940, 942, 943, 970), (954, 941, 942, 940), (950, 945, 946, 951), (952, 944, 945, 950), (945, 948, 949, 946), (944, 947, 948, 945), (941, 952, 950, 942), (942, 950, 951, 943), (948, 953, 949), (947, 953, 948), (987, 955, 984), (955, 954, 984), (955, 987, 958, 957), (954, 955, 957, 956), (965, 966, 961, 960), (967, 965, 960, 959), (960, 961, 964, 963), (959, 960, 963, 962), (956, 957, 965, 967), (957, 958, 966, 965), (963, 964, 968), (962, 963, 968), (970, 969, 984), (969, 985, 984), (969, 970, 973, 972), (985, 969, 972, 971), (980, 981, 976, 975), (982, 980, 975, 974), (975, 976, 979, 978), (974, 975, 978, 977), (971, 972, 980, 982), (972, 973, 981, 980), (978, 979, 983), (977, 978, 983), (987, 984, 986), (986, 984, 985), (986, 989, 990, 987), (985, 988, 989, 986), (997, 992, 993, 998), (999, 991, 992, 997), (992, 995, 996, 993), (991, 994, 995, 992), (988, 999, 997, 989), (989, 997, 998, 990), (995, 1000, 996), (994, 1000, 995), (1031, 1001, 1045), (1001, 1015, 1045), (1001, 1031, 1004, 1003), (1015, 1001, 1003, 1002), (1011, 1012, 1007, 1006), (1013, 1011, 1006, 1005), (1006, 1007, 1010, 1009), (1005, 1006, 1009, 1008), (1002, 1003, 1011, 1013), (1003, 1004, 1012, 1011), (1009, 1010, 1014), (1008, 1009, 1014), (1048, 1045, 1016), (1016, 1045, 1015), (1016, 1018, 1019, 1048), (1015, 1017, 1018, 1016), (1026, 1021, 1022, 1027), (1028, 1020, 1021, 1026), (1021, 1024, 1025, 1022), (1020, 1023, 1024, 1021), (1017, 1028, 1026, 1018), (1018, 1026, 1027, 1019), (1024, 1029, 1025), (1023, 1029, 1024), (1031, 1045, 1030), (1030, 1045, 1046), (1030, 1033, 1034, 1031), (1046, 1032, 1033, 1030), (1041, 1036, 1037, 1042), (1043, 1035, 1036, 1041), (1036, 1039, 1040, 1037), (1035, 1038, 1039, 1036), (1032, 1043, 1041, 1033), (1033, 1041, 1042, 1034), (1039, 1044, 1040), (1038, 1044, 1039), (1048, 1047, 1045), (1047, 1046, 1045), (1047, 1048, 1051, 1050), (1046, 1047, 1050, 1049), (1058, 1059, 1054, 1053), (1060, 1058, 1053, 1052), (1053, 1054, 1057, 1056), (1052, 1053, 1056, 1055), (1049, 1050, 1058, 1060), (1050, 1051, 1059, 1058), (1056, 1057, 1061), (1055, 1056, 1061), (1081, 1063, 1004, 1031), (1062, 1071, 1015, 1002), (1068, 1065, 1007, 1012), (1069, 1062, 1002, 1013), (1065, 1067, 1010, 1007), (1066, 1064, 1005, 1008), (1063, 1068, 1012, 1004), (1064, 1069, 1013, 1005), (1070, 1066, 1008, 1014), (1067, 1070, 1014, 1010), (1073, 1092, 1048, 1019), (1071, 1072, 1017, 1015), (1075, 1078, 1027, 1022), (1072, 1079, 1028, 1017), (1077, 1075, 1022, 1025), (1074, 1076, 1023, 1020), (1078, 1073, 1019, 1027), (1079, 1074, 1020, 1028), (1076, 1080, 1029, 1023), (1080, 1077, 1025, 1029), (1083, 1081, 1031, 1034), (1091, 1082, 1032, 1046), (1085, 1088, 1042, 1037), (1082, 1089, 1043, 1032), (1087, 1085, 1037, 1040), (1084, 1086, 1038, 1035), (1088, 1083, 1034, 1042), (1089, 1084, 1035, 1043), (1086, 1090, 1044, 1038), (1090, 1087, 1040, 1044), (1092, 1094, 1051, 1048), (1093, 1091, 1046, 1049), (1099, 1096, 1054, 1059), (1100, 1093, 1049, 1060), (1096, 1098, 1057, 1054), (1097, 1095, 1052, 1055), (1094, 1099, 1059, 1051), (1095, 1100, 1060, 1052), (1101, 1097, 1055, 1061), (1098, 1101, 1061, 1057), (996, 1000, 1101, 1098), (1000, 994, 1097, 1101), (991, 999, 1100, 1095), (990, 998, 1099, 1094), (994, 991, 1095, 1097), (993, 996, 1098, 1096), (999, 988, 1093, 1100), (998, 993, 1096, 1099), (988, 985, 1091, 1093), (987, 990, 1094, 1092), (983, 979, 1087, 1090), (977, 983, 1090, 1086), (982, 974, 1084, 1089), (981, 973, 1083, 1088), (974, 977, 1086, 1084), (979, 976, 1085, 1087), (971, 982, 1089, 1082), (976, 981, 1088, 1085), (985, 971, 1082, 1091), (973, 970, 1081, 1083), (968, 964, 1077, 1080), (962, 968, 1080, 1076), (967, 959, 1074, 1079), (966, 958, 1073, 1078), (959, 962, 1076, 1074), (964, 961, 1075, 1077), (956, 967, 1079, 1072), (961, 966, 1078, 1075), (954, 956, 1072, 1071), (958, 987, 1092, 1073), (949, 953, 1070, 1067), (953, 947, 1066, 1070), (944, 952, 1069, 1064), (943, 951, 1068, 1063), (947, 944, 1064, 1066), (946, 949, 1067, 1065), (952, 941, 1062, 1069), (951, 946, 1065, 1068), (941, 954, 1071, 1062), (970, 943, 1063, 1081), (1161, 1143, 163, 1111), (1142, 1151, 152, 165), (1148, 1145, 160, 155), (1149, 1142, 165, 154), (1145, 1147, 157, 160), (1146, 1144, 162, 159), (1143, 1148, 155, 163), (1144, 1149, 154, 162), (1150, 1146, 159, 153), (1147, 1150, 153, 157), (1153, 1172, 1128, 148), (1151, 1152, 150, 152), (1155, 1158, 1107, 1102), (1152, 1159, 1108, 150), (1157, 1155, 1102, 1105), (1154, 1156, 1103, 147), (1158, 1153, 148, 1107), (1159, 1154, 147, 1108), (1156, 1160, 1109, 1103), (1160, 1157, 1105, 1109), (1163, 1161, 1111, 1114), (1171, 1162, 1112, 1126), (1165, 1168, 1122, 1117), (1162, 1169, 1123, 1112), (1167, 1165, 1117, 1120), (1164, 1166, 1118, 1115), (1168, 1163, 1114, 1122), (1169, 1164, 1115, 1123), (1166, 1170, 1124, 1118), (1170, 1167, 1120, 1124), (1172, 1174, 1131, 1128), (1173, 1171, 1126, 1129), (1179, 1176, 1134, 1139), (1180, 1173, 1129, 1140), (1176, 1178, 1137, 1134), (1177, 1175, 1132, 1135), (1174, 1179, 1139, 1131), (1175, 1180, 1140, 1132), (1181, 1177, 1135, 1141), (1178, 1181, 1141, 1137), (171, 167, 1181, 1178), (167, 173, 1177, 1181), (176, 168, 1180, 1175), (177, 169, 1179, 1174), (173, 176, 1175, 1177), (174, 171, 1178, 1176), (168, 179, 1173, 1180), (169, 174, 1176, 1179), (179, 182, 1171, 1173), (180, 177, 1174, 1172), (184, 188, 1167, 1170), (190, 184, 1170, 1166), (185, 193, 1164, 1169), (186, 194, 1163, 1168), (193, 190, 1166, 1164), (188, 191, 1165, 1167), (196, 185, 1169, 1162), (191, 186, 1168, 1165), (182, 196, 1162, 1171), (194, 197, 1161, 1163), (199, 203, 1157, 1160), (205, 199, 1160, 1156), (200, 208, 1154, 1159), (201, 209, 1153, 1158), (208, 205, 1156, 1154), (203, 206, 1155, 1157), (211, 200, 1159, 1152), (206, 201, 1158, 1155), (213, 211, 1152, 1151), (209, 180, 1172, 1153), (218, 214, 1150, 1147), (214, 220, 1146, 1150), (223, 215, 1149, 1144), (224, 216, 1148, 1143), (220, 223, 1144, 1146), (221, 218, 1147, 1145), (215, 226, 1142, 1149), (216, 221, 1145, 1148), (226, 213, 1151, 1142), (197, 224, 1143, 1161), (1212, 1226, 1182), (1182, 1226, 1196), (1182, 1184, 1185, 1212), (1196, 1183, 1184, 1182), (1192, 1187, 1188, 1193), (1194, 1186, 1187, 1192), (1187, 1190, 1191, 1188), (1186, 1189, 1190, 1187), (1183, 1194, 1192, 1184), (1184, 1192, 1193, 1185), (1190, 1195, 1191), (1189, 1195, 1190), (1229, 1197, 1226), (1197, 1196, 1226), (1197, 1229, 1200, 1199), (1196, 1197, 1199, 1198), (1207, 1208, 1203, 1202), (1209, 1207, 1202, 1201), (1202, 1203, 1206, 1205), (1201, 1202, 1205, 1204), (1198, 1199, 1207, 1209), (1199, 1200, 1208, 1207), (1205, 1206, 1210), (1204, 1205, 1210), (1212, 1211, 1226), (1211, 1227, 1226), (1211, 1212, 1215, 1214), (1227, 1211, 1214, 1213), (1222, 1223, 1218, 1217), (1224, 1222, 1217, 1216), (1217, 1218, 1221, 1220), (1216, 1217, 1220, 1219), (1213, 1214, 1222, 1224), (1214, 1215, 1223, 1222), (1220, 1221, 1225), (1219, 1220, 1225), (1229, 1226, 1228), (1228, 1226, 1227), (1228, 1231, 1232, 1229), (1227, 1230, 1231, 1228), (1239, 1234, 1235, 1240), (1241, 1233, 1234, 1239), (1234, 1237, 1238, 1235), (1233, 1236, 1237, 1234), (1230, 1241, 1239, 1231), (1231, 1239, 1240, 1232), (1237, 1242, 1238), (1236, 1242, 1237), (1273, 1243, 1287), (1243, 1257, 1287), (1243, 1273, 1246, 1245), (1257, 1243, 1245, 1244), (1253, 1254, 1249, 1248), (1255, 1253, 1248, 1247), (1248, 1249, 1252, 1251), (1247, 1248, 1251, 1250), (1244, 1245, 1253, 1255), (1245, 1246, 1254, 1253), (1251, 1252, 1256), (1250, 1251, 1256), (1290, 1287, 1258), (1258, 1287, 1257), (1258, 1260, 1261, 1290), (1257, 1259, 1260, 1258), (1268, 1263, 1264, 1269), (1270, 1262, 1263, 1268), (1263, 1266, 1267, 1264), (1262, 1265, 1266, 1263), (1259, 1270, 1268, 1260), (1260, 1268, 1269, 1261), (1266, 1271, 1267), (1265, 1271, 1266), (1273, 1287, 1272), (1272, 1287, 1288), (1272, 1275, 1276, 1273), (1288, 1274, 1275, 1272), (1283, 1278, 1279, 1284), (1285, 1277, 1278, 1283), (1278, 1281, 1282, 1279), (1277, 1280, 1281, 1278), (1274, 1285, 1283, 1275), (1275, 1283, 1284, 1276), (1281, 1286, 1282), (1280, 1286, 1281), (1290, 1289, 1287), (1289, 1288, 1287), (1289, 1290, 1293, 1292), (1288, 1289, 1292, 1291), (1300, 1301, 1296, 1295), (1302, 1300, 1295, 1294), (1295, 1296, 1299, 1298), (1294, 1295, 1298, 1297), (1291, 1292, 1300, 1302), (1292, 1293, 1301, 1300), (1298, 1299, 1303), (1297, 1298, 1303), (1323, 1305, 1246, 1273), (1304, 1313, 1257, 1244), (1310, 1307, 1249, 1254), (1311, 1304, 1244, 1255), (1307, 1309, 1252, 1249), (1308, 1306, 1247, 1250), (1305, 1310, 1254, 1246), (1306, 1311, 1255, 1247), (1312, 1308, 1250, 1256), (1309, 1312, 1256, 1252), (1315, 1334, 1290, 1261), (1313, 1314, 1259, 1257), (1317, 1320, 1269, 1264), (1314, 1321, 1270, 1259), (1319, 1317, 1264, 1267), (1316, 1318, 1265, 1262), (1320, 1315, 1261, 1269), (1321, 1316, 1262, 1270), (1318, 1322, 1271, 1265), (1322, 1319, 1267, 1271), (1325, 1323, 1273, 1276), (1333, 1324, 1274, 1288), (1327, 1330, 1284, 1279), (1324, 1331, 1285, 1274), (1329, 1327, 1279, 1282), (1326, 1328, 1280, 1277), (1330, 1325, 1276, 1284), (1331, 1326, 1277, 1285), (1328, 1332, 1286, 1280), (1332, 1329, 1282, 1286), (1334, 1336, 1293, 1290), (1335, 1333, 1288, 1291), (1341, 1338, 1296, 1301), (1342, 1335, 1291, 1302), (1338, 1340, 1299, 1296), (1339, 1337, 1294, 1297), (1336, 1341, 1301, 1293), (1337, 1342, 1302, 1294), (1343, 1339, 1297, 1303), (1340, 1343, 1303, 1299), (1238, 1242, 1343, 1340), (1242, 1236, 1339, 1343), (1233, 1241, 1342, 1337), (1232, 1240, 1341, 1336), (1236, 1233, 1337, 1339), (1235, 1238, 1340, 1338), (1241, 1230, 1335, 1342), (1240, 1235, 1338, 1341), (1230, 1227, 1333, 1335), (1229, 1232, 1336, 1334), (1225, 1221, 1329, 1332), (1219, 1225, 1332, 1328), (1224, 1216, 1326, 1331), (1223, 1215, 1325, 1330), (1216, 1219, 1328, 1326), (1221, 1218, 1327, 1329), (1213, 1224, 1331, 1324), (1218, 1223, 1330, 1327), (1227, 1213, 1324, 1333), (1215, 1212, 1323, 1325), (1210, 1206, 1319, 1322), (1204, 1210, 1322, 1318), (1209, 1201, 1316, 1321), (1208, 1200, 1315, 1320), (1201, 1204, 1318, 1316), (1206, 1203, 1317, 1319), (1198, 1209, 1321, 1314), (1203, 1208, 1320, 1317), (1196, 1198, 1314, 1313), (1200, 1229, 1334, 1315), (1191, 1195, 1312, 1309), (1195, 1189, 1308, 1312), (1186, 1194, 1311, 1306), (1185, 1193, 1310, 1305), (1189, 1186, 1306, 1308), (1188, 1191, 1309, 1307), (1194, 1183, 1304, 1311), (1193, 1188, 1307, 1310), (1183, 1196, 1313, 1304), (1212, 1185, 1305, 1323), (1374, 1388, 1344), (1344, 1388, 1358), (1344, 1346, 1347, 1374), (1358, 1345, 1346, 1344), (1354, 1349, 1350, 1355), (1356, 1348, 1349, 1354), (1349, 1352, 1353, 1350), (1348, 1351, 1352, 1349), (1345, 1356, 1354, 1346), (1346, 1354, 1355, 1347), (1352, 1357, 1353), (1351, 1357, 1352), (1391, 1359, 1388), (1359, 1358, 1388), (1359, 1391, 1362, 1361), (1358, 1359, 1361, 1360), (1369, 1370, 1365, 1364), (1371, 1369, 1364, 1363), (1364, 1365, 1368, 1367), (1363, 1364, 1367, 1366), (1360, 1361, 1369, 1371), (1361, 1362, 1370, 1369), (1367, 1368, 1372), (1366, 1367, 1372), (1374, 1373, 1388), (1373, 1389, 1388), (1373, 1374, 1377, 1376), (1389, 1373, 1376, 1375), (1384, 1385, 1380, 1379), (1386, 1384, 1379, 1378), (1379, 1380, 1383, 1382), (1378, 1379, 1382, 1381), (1375, 1376, 1384, 1386), (1376, 1377, 1385, 1384), (1382, 1383, 1387), (1381, 1382, 1387), (1391, 1388, 1390), (1390, 1388, 1389), (1390, 1393, 1394, 1391), (1389, 1392, 1393, 1390), (1401, 1396, 1397, 1402), (1403, 1395, 1396, 1401), (1396, 1399, 1400, 1397), (1395, 1398, 1399, 1396), (1392, 1403, 1401, 1393), (1393, 1401, 1402, 1394), (1399, 1404, 1400), (1398, 1404, 1399), (1435, 1405, 1449), (1405, 1419, 1449), (1405, 1435, 1408, 1407), (1419, 1405, 1407, 1406), (1415, 1416, 1411, 1410), (1417, 1415, 1410, 1409), (1410, 1411, 1414, 1413), (1409, 1410, 1413, 1412), (1406, 1407, 1415, 1417), (1407, 1408, 1416, 1415), (1413, 1414, 1418), (1412, 1413, 1418), (1452, 1449, 1420), (1420, 1449, 1419), (1420, 1422, 1423, 1452), (1419, 1421, 1422, 1420), (1430, 1425, 1426, 1431), (1432, 1424, 1425, 1430), (1425, 1428, 1429, 1426), (1424, 1427, 1428, 1425), (1421, 1432, 1430, 1422), (1422, 1430, 1431, 1423), (1428, 1433, 1429), (1427, 1433, 1428), (1435, 1449, 1434), (1434, 1449, 1450), (1434, 1437, 1438, 1435), (1450, 1436, 1437, 1434), (1445, 1440, 1441, 1446), (1447, 1439, 1440, 1445), (1440, 1443, 1444, 1441), (1439, 1442, 1443, 1440), (1436, 1447, 1445, 1437), (1437, 1445, 1446, 1438), (1443, 1448, 1444), (1442, 1448, 1443), (1452, 1451, 1449), (1451, 1450, 1449), (1451, 1452, 1455, 1454), (1450, 1451, 1454, 1453), (1462, 1463, 1458, 1457), (1464, 1462, 1457, 1456), (1457, 1458, 1461, 1460), (1456, 1457, 1460, 1459), (1453, 1454, 1462, 1464), (1454, 1455, 1463, 1462), (1460, 1461, 1465), (1459, 1460, 1465), (1485, 1467, 1408, 1435), (1466, 1475, 1419, 1406), (1472, 1469, 1411, 1416), (1473, 1466, 1406, 1417), (1469, 1471, 1414, 1411), (1470, 1468, 1409, 1412), (1467, 1472, 1416, 1408), (1468, 1473, 1417, 1409), (1474, 1470, 1412, 1418), (1471, 1474, 1418, 1414), (1477, 1496, 1452, 1423), (1475, 1476, 1421, 1419), (1479, 1482, 1431, 1426), (1476, 1483, 1432, 1421), (1481, 1479, 1426, 1429), (1478, 1480, 1427, 1424), (1482, 1477, 1423, 1431), (1483, 1478, 1424, 1432), (1480, 1484, 1433, 1427), (1484, 1481, 1429, 1433), (1487, 1485, 1435, 1438), (1495, 1486, 1436, 1450), (1489, 1492, 1446, 1441), (1486, 1493, 1447, 1436), (1491, 1489, 1441, 1444), (1488, 1490, 1442, 1439), (1492, 1487, 1438, 1446), (1493, 1488, 1439, 1447), (1490, 1494, 1448, 1442), (1494, 1491, 1444, 1448), (1496, 1498, 1455, 1452), (1497, 1495, 1450, 1453), (1503, 1500, 1458, 1463), (1504, 1497, 1453, 1464), (1500, 1502, 1461, 1458), (1501, 1499, 1456, 1459), (1498, 1503, 1463, 1455), (1499, 1504, 1464, 1456), (1505, 1501, 1459, 1465), (1502, 1505, 1465, 1461), (1400, 1404, 1505, 1502), (1404, 1398, 1501, 1505), (1395, 1403, 1504, 1499), (1394, 1402, 1503, 1498), (1398, 1395, 1499, 1501), (1397, 1400, 1502, 1500), (1403, 1392, 1497, 1504), (1402, 1397, 1500, 1503), (1392, 1389, 1495, 1497), (1391, 1394, 1498, 1496), (1387, 1383, 1491, 1494), (1381, 1387, 1494, 1490), (1386, 1378, 1488, 1493), (1385, 1377, 1487, 1492), (1378, 1381, 1490, 1488), (1383, 1380, 1489, 1491), (1375, 1386, 1493, 1486), (1380, 1385, 1492, 1489), (1389, 1375, 1486, 1495), (1377, 1374, 1485, 1487), (1372, 1368, 1481, 1484), (1366, 1372, 1484, 1480), (1371, 1363, 1478, 1483), (1370, 1362, 1477, 1482), (1363, 1366, 1480, 1478), (1368, 1365, 1479, 1481), (1360, 1371, 1483, 1476), (1365, 1370, 1482, 1479), (1358, 1360, 1476, 1475), (1362, 1391, 1496, 1477), (1353, 1357, 1474, 1471), (1357, 1351, 1470, 1474), (1348, 1356, 1473, 1468), (1347, 1355, 1472, 1467), (1351, 1348, 1468, 1470), (1350, 1353, 1471, 1469), (1356, 1345, 1466, 1473), (1355, 1350, 1469, 1472), (1345, 1358, 1475, 1466), (1374, 1347, 1467, 1485)])
me_cylinder_001.polygons.foreach_set('material_index', [0, 0, 0, 0, 0, 0, 0, 0, 0, 0, 0, 0, 0, 0, 0, 0, 0, 0, 1, 1, 1, 1, 1, 1, 1, 1, 1, 1, 1, 1, 1, 1, 1, 1, 1, 1, 1, 1, 1, 1, 1, 1, 1, 1, 1, 1, 1, 1, 1, 1, 1, 1, 1, 1, 1, 1, 1, 1, 1, 1, 1, 1, 1, 1, 1, 1, 1, 1, 1, 1, 1, 1, 1, 1, 1, 1, 1, 1, 1, 1, 1, 1, 1, 1, 1, 1, 1, 1, 1, 1, 1, 1, 1, 1, 1, 1, 1, 1, 1, 1, 1, 1, 1, 1, 1, 1, 1, 1, 1, 1, 1, 1, 1, 1, 2, 2, 1, 1, 2, 2, 2, 2, 1, 1, 1, 1, 2, 2, 1, 1, 2, 2, 2, 2, 1, 1, 1, 1, 2, 2, 1, 1, 2, 2, 2, 2, 1, 1, 1, 1, 2, 2, 1, 1, 2, 2, 2, 2, 1, 1, 1, 1, 1, 1, 1, 1, 1, 1, 1, 1, 1, 1, 1, 1, 1, 1, 1, 1, 1, 1, 1, 1, 1, 1, 1, 1, 1, 1, 1, 1, 1, 1, 1, 1, 1, 1, 1, 1, 1, 1, 1, 1, 1, 1, 1, 1, 1, 1, 1, 1, 0, 0, 0, 0, 0, 0, 0, 0, 0, 0, 0, 0, 0, 0, 0, 0, 0, 0, 2, 2, 2, 2, 2, 2, 2, 2, 2, 2, 2, 2, 2, 2, 2, 2, 2, 2, 2, 2, 2, 2, 2, 2, 2, 2, 2, 2, 2, 2, 2, 2, 2, 2, 2, 2, 2, 2, 2, 2, 2, 2, 2, 2, 2, 2, 2, 2, 1, 1, 1, 1, 2, 2, 2, 2, 1, 1, 2, 2, 1, 1, 1, 1, 2, 2, 2, 2, 1, 1, 2, 2, 1, 1, 1, 1, 2, 2, 2, 2, 1, 1, 2, 2, 1, 1, 1, 1, 2, 2, 2, 2, 1, 1, 2, 2, 1, 1, 1, 1, 1, 1, 1, 1, 1, 1, 1, 1, 1, 1, 1, 1, 1, 1, 1, 1, 1, 1, 1, 1, 1, 1, 1, 1, 1, 1, 1, 1, 1, 1, 1, 1, 1, 1, 1, 1, 2, 2, 2, 1, 2, 2, 1, 2, 1, 1, 2, 2, 2, 1, 2, 2, 1, 2, 1, 1, 2, 2, 2, 1, 2, 2, 1, 2, 1, 1, 2, 2, 2, 1, 2, 2, 1, 2, 1, 1, 2, 2, 1, 1, 2, 2, 2, 2, 1, 1, 1, 1, 2, 2, 1, 1, 2, 2, 2, 2, 2, 2, 2, 2, 2, 2, 2, 2, 2, 2, 2, 2, 2, 2, 2, 2, 2, 2, 2, 2, 2, 2, 2, 2, 2, 2, 2, 2, 2, 2, 2, 2, 2, 2, 2, 2, 1, 1, 2, 1, 2, 2, 1, 2, 2, 2, 1, 1, 2, 1, 2, 2, 1, 2, 2, 2, 1, 1, 2, 1, 2, 2, 1, 2, 2, 2, 1, 1, 2, 1, 2, 2, 1, 2, 2, 2, 2, 2, 2, 2, 1, 1, 1, 1, 2, 2, 1, 1, 2, 2, 2, 2, 1, 1, 1, 1, 2, 2, 1, 1, 2, 2, 2, 2, 1, 1, 1, 1, 1, 1, 1, 1, 1, 1, 1, 1, 1, 1, 1, 1, 1, 1, 1, 1, 1, 1, 1, 1, 1, 1, 1, 1, 1, 1, 1, 1, 1, 1, 1, 1, 1, 1, 1, 1, 1, 1, 1, 1, 1, 1, 1, 1, 1, 1, 1, 1, 1, 1, 1, 1, 1, 1, 1, 1, 1, 1, 1, 1, 1, 1, 1, 1, 1, 1, 1, 1, 1, 1, 1, 1, 1, 1, 1, 1, 1, 1, 1, 1, 1, 1, 1, 1, 1, 1, 1, 1, 1, 1, 1, 1, 1, 1, 1, 1, 1, 1, 1, 1, 1, 1, 1, 1, 1, 1, 1, 1, 1, 1, 1, 1, 1, 1, 1, 2, 1, 1, 1, 1, 1, 1, 1, 1, 1, 1, 1, 1, 1, 1, 1, 1, 1, 1, 1, 1, 1, 1, 1, 1, 1, 1, 1, 1, 1, 1, 1, 1, 1, 1, 1, 1, 1, 1, 1, 1, 1, 1, 1, 1, 1, 1, 1, 1, 1, 1, 1, 1, 1, 1, 1, 1, 1, 1, 1, 1, 1, 1, 1, 1, 2, 2, 2, 2, 1, 1, 2, 2, 1, 1, 1, 1, 2, 2, 2, 2, 1, 1, 2, 2, 1, 1, 1, 1, 2, 2, 2, 2, 1, 1, 2, 2, 1, 1, 1, 1, 2, 2, 2, 2, 1, 1, 2, 2, 1, 1, 2, 1, 2, 2, 1, 2, 2, 2, 1, 1, 2, 1, 2, 2, 1, 2, 2, 2, 1, 1, 2, 1, 2, 2, 1, 2, 2, 2, 1, 1, 2, 1, 2, 2, 1, 2, 2, 2, 1, 1, 1, 1, 1, 1, 1, 1, 1, 1, 1, 1, 1, 1, 1, 1, 1, 1, 1, 1, 1, 1, 1, 1, 1, 1, 1, 1, 1, 1, 1, 1, 1, 1, 1, 1, 1, 1, 1, 1, 1, 1, 1, 1, 1, 1, 1, 1, 1, 1, 1, 1, 1, 1, 1, 1, 1, 1, 1, 1, 1, 1, 1, 1, 1, 1, 1, 1, 1, 1, 1, 1, 1, 1, 1, 1, 1, 1, 1, 1, 1, 1, 1, 1, 1, 1, 1, 1, 1, 1, 1, 1, 2, 2, 2, 2, 1, 1, 2, 2, 1, 1, 1, 1, 2, 2, 2, 2, 1, 1, 2, 2, 1, 1, 1, 1, 2, 2, 2, 2, 1, 1, 2, 2, 1, 1, 1, 1, 2, 2, 2, 2, 1, 1, 2, 2, 1, 1, 2, 1, 2, 2, 1, 2, 2, 2, 1, 1, 2, 1, 2, 2, 1, 2, 2, 2, 1, 1, 2, 1, 2, 2, 1, 2, 2, 2, 1, 1, 2, 1, 2, 2, 1, 2, 2, 2, 1, 1, 1, 1, 1, 1, 1, 1, 1, 1, 1, 1, 1, 1, 1, 1, 1, 1, 1, 1, 1, 1, 1, 1, 1, 1, 1, 1, 1, 1, 1, 1, 1, 1, 1, 1, 1, 1, 1, 1, 1, 1, 1, 1, 1, 1, 1, 1, 1, 1, 1, 1, 1, 1, 1, 1, 1, 1, 1, 1, 1, 1, 1, 1, 1, 1, 1, 1, 1, 1, 1, 1, 1, 1, 1, 1, 1, 1, 1, 1, 1, 1, 1, 1, 1, 1, 1, 1, 1, 1, 1, 1, 2, 2, 2, 2, 1, 1, 2, 2, 1, 1, 1, 1, 2, 2, 2, 2, 1, 1, 2, 2, 1, 1, 1, 1, 2, 2, 2, 2, 1, 1, 2, 2, 1, 1, 1, 1, 2, 2, 2, 2, 1, 1, 2, 2, 1, 1, 2, 1, 2, 2, 1, 2, 2, 2, 1, 1, 2, 1, 2, 2, 1, 2, 2, 2, 1, 1, 2, 1, 2, 2, 1, 2, 2, 2, 1, 1, 2, 1, 2, 2, 1, 2, 2, 2, 1, 1, 1, 1, 1, 1, 1, 1, 1, 1, 1, 1, 1, 1, 1, 1, 1, 1, 1, 1, 1, 1, 1, 1, 1, 1, 1, 1, 1, 1, 1, 1, 1, 1, 1, 1, 1, 1, 1, 1, 1, 1, 2, 1, 2, 2, 1, 2, 2, 2, 1, 1, 2, 1, 2, 2, 1, 2, 2, 2, 1, 1, 2, 1, 2, 2, 1, 2, 2, 2, 1, 1, 2, 1, 2, 2, 1, 2, 2, 2, 1, 1, 1, 1, 1, 1, 1, 1, 1, 1, 1, 1, 1, 1, 1, 1, 1, 1, 1, 1, 1, 1, 1, 1, 1, 1, 1, 1, 1, 1, 1, 1, 1, 1, 1, 1, 1, 1, 1, 1, 1, 1, 1, 1, 1, 1, 1, 1, 1, 1, 1, 1, 1, 1, 1, 1, 1, 1, 1, 1, 1, 1, 1, 1, 1, 1, 1, 1, 1, 1, 1, 1, 1, 1, 1, 1, 1, 1, 1, 1, 1, 1, 1, 1, 1, 1, 1, 1, 1, 1, 1, 1, 2, 2, 2, 2, 1, 1, 2, 2, 1, 1, 1, 1, 2, 2, 2, 2, 1, 1, 2, 2, 1, 1, 1, 1, 2, 2, 2, 2, 1, 1, 2, 2, 1, 1, 1, 1, 2, 2, 2, 2, 1, 1, 2, 2, 1, 1, 2, 1, 2, 2, 1, 2, 2, 2, 1, 1, 2, 1, 2, 2, 1, 2, 2, 2, 1, 1, 2, 1, 2, 2, 1, 2, 2, 2, 1, 1, 2, 1, 2, 2, 1, 2, 2, 2, 1, 1, 1, 1, 1, 1, 1, 1, 1, 1, 1, 1, 1, 1, 1, 1, 1, 1, 1, 1, 1, 1, 1, 1, 1, 1, 1, 1, 1, 1, 1, 1, 1, 1, 1, 1, 1, 1, 1, 1, 1, 1, 1, 1, 1, 1, 1, 1, 1, 1, 1, 1, 1, 1, 1, 1, 1, 1, 1, 1, 1, 1, 1, 1, 1, 1, 1, 1, 1, 1, 1, 1, 1, 1, 1, 1, 1, 1, 1, 1, 1, 1, 1, 1, 1, 1, 1, 1, 1, 1, 1, 1, 2, 2, 2, 2, 1, 1, 2, 2, 1, 1, 1, 1, 2, 2, 2, 2, 1, 1, 2, 2, 1, 1, 1, 1, 2, 2, 2, 2, 1, 1, 2, 2, 1, 1, 1, 1, 2, 2, 2, 2, 1, 1, 2, 2, 1, 1, 2, 1, 2, 2, 1, 2, 2, 2, 1, 1, 2, 1, 2, 2, 1, 2, 2, 2, 1, 1, 2, 1, 2, 2, 1, 2, 2, 2, 1, 1, 2, 1, 2, 2, 1, 2, 2, 2, 1, 1, 1, 1, 1, 1, 1, 1, 1, 1, 1, 1, 1, 1, 1, 1, 1, 1, 1, 1, 1, 1, 1, 1, 1, 1, 1, 1, 1, 1, 1, 1, 1, 1, 1, 1, 1, 1, 1, 1])
me_cylinder_001.materials.append(mat_brown)
me_cylinder_001.materials.append(mat_green)
me_cylinder_001.materials.append(mat_white)
me_cylinder_001.use_remesh_preserve_volume = False
me_cylinder_001.use_remesh_preserve_attributes = False
me_cylinder_001.use_mirror_vertex_groups = False
me_cylinder_001.update()

# ---- objects
ob_pinetree_snow = bpy.data.objects.new('PineTree_Snow', me_cylinder_001)

# ---- transforms, parenting, visibility, modifiers, constraints
ob_pinetree_snow.location = (0.0, 0.0, 0.0)
ob_pinetree_snow.lineart.crease_threshold = 0.0

# ---- collection membership
col_collection_1.objects.link(ob_pinetree_snow)

# ---- scene / render settings (as saved in the file)
scene.frame_start = 1; scene.frame_end = 250; scene.frame_set(0)
scene.render.engine = 'CYCLES'
scene.render.resolution_x = 1000
scene.render.resolution_y = 1000
scene.render.dither_intensity = 0.0
scene.cycles.samples = 200
scene.cycles.sampling_pattern = 'TABULATED_SOBOL'
scene.cycles.light_sampling_threshold = 0.0
scene.cycles.use_adaptive_sampling = False
scene.cycles.use_light_tree = False
scene.cycles.caustics_reflective = False
scene.cycles.caustics_refractive = False
scene.cycles.blur_glossy = 0.0
scene.cycles.max_bounces = 2
scene.cycles.pixel_filter_type = 'GAUSSIAN'
scene.cycles.sample_clamp_indirect = 0.0
scene.view_settings.view_transform = 'Standard'
bpy.context.view_layer.update()

# ---- added for rendering (the .blend has no active camera): camera
cam_auto = bpy.data.cameras.new('AutoCamera')
cam_auto.lens = 50.0
cam_auto.sensor_width = 36.0
cam_auto.clip_end = 1000.0
ob_auto_camera = bpy.data.objects.new('AutoCamera', cam_auto)
scene.collection.objects.link(ob_auto_camera)
ob_auto_camera.location = (9.3975, -11.277, 10.8383)
ob_auto_camera.rotation_euler = (1.09748, -7.21219e-08, 0.694738)
scene.camera = ob_auto_camera
bpy.context.view_layer.update()
